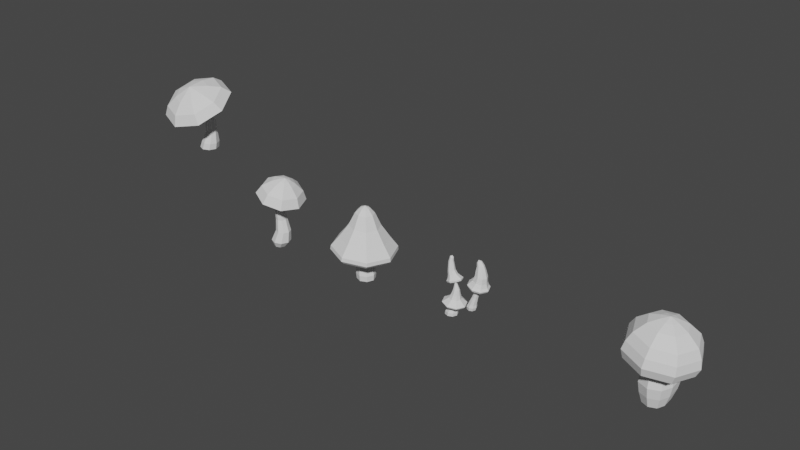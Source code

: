 # Source: Mushrooms.blend  (saved by Blender 2.81.16; exported with 4.5.12 LTS)
import bpy
from mathutils import Matrix  # noqa: F401  (used for matrix-valued properties, if any)

bpy.ops.wm.read_factory_settings(use_empty=True)
scene = bpy.context.scene
scene.name = 'Scene'

# ---- collections
col_mushrooms = bpy.data.collections.new('Mushrooms'); scene.collection.children.link(col_mushrooms)
col_references = bpy.data.collections.new('References'); scene.collection.children.link(col_references)

# ---- world
world_world = bpy.data.worlds.new('World'); scene.world = world_world
world_world.use_nodes = True; world_world.node_tree.nodes.clear()
_N = world_world.node_tree.nodes; _L = world_world.node_tree.links
n0 = _N.new('ShaderNodeOutputWorld'); n0.name = 'World Output'; n0.location = (300, 300)
n1 = _N.new('ShaderNodeBackground'); n1.name = 'Background'; n1.location = (10, 300)
n1.inputs[0].default_value = (0.05088, 0.05088, 0.05088, 1.0)
_L.new(n1.outputs[0], n0.inputs[0])
n0.is_active_output = True
world_world.color = (0.05088, 0.05088, 0.05088)
world_world.use_sun_shadow = False
world_world.sun_shadow_jitter_overblur = 0.0

# ---- meshes
me_mushroom_1 = bpy.data.meshes.new('Mushroom 1')
me_mushroom_1.from_pydata([(-0.3868, 0.7604, -0.9481), (0.4319, 0.5228, 0.584), (0.1513, 0.5397, -0.9496), (0.8023, 0.3732, 0.5562), (0.3752, -0.000154, -0.95), (0.97, -0.003052, 0.5416), (0.151, -0.5388, -0.9489), (0.8125, -0.3798, 0.5518), (-0.3859, -0.7586, -0.9473), (0.4418, -0.5346, 0.5794), (-0.9206, -0.5355, -0.9467), (0.05252, -0.3768, 0.607), (-1.143, 8.106e-05, -0.9467), (-0.1245, -0.002853, 0.6188), (-0.9213, 0.536, -0.9469), (0.0487, 0.3668, 0.6094), (0.1479, 1.142, -0.4642), (0.8065, 0.8486, -0.4746), (1.081, 0.1695, -0.4787), (0.8063, -0.4966, -0.4751), (0.1489, -0.7611, -0.4639), (-0.5161, -0.4881, -0.459), (-0.7996, 0.1402, -0.4606), (-0.5161, 0.8563, -0.4561), (-0.08086, 0.9147, -0.1271), (0.3801, 0.7179, -0.1293), (0.5761, 0.226, -0.1332), (0.3952, -0.2687, -0.1353), (-0.06487, -0.4836, -0.1356), (-0.5785, -0.3352, -0.1355), (-0.8084, 0.1504, -0.1387), (-0.5879, 0.7121, -0.1298), (-0.07189, 0.5609, 0.2527), (0.2644, 0.413, 0.2332), (0.4121, 0.01921, 0.2204), (0.2834, -0.3806, 0.2231), (-0.04664, -0.5581, 0.2387), (-0.5643, -0.5303, 0.2628), (-0.8007, -0.04015, 0.2771), (-0.5863, 0.477, 0.2758), (0.2301, 3.141, 0.5862), (2.37, 2.221, 0.4568), (3.257, 2.384e-07, 0.4032), (2.37, -2.221, 0.4568), (0.2301, -3.141, 0.5862), (-1.91, -2.221, 0.7156), (-2.796, 1.192e-07, 0.7692), (-1.91, 2.221, 0.7156), (0.5493, 2.567, 0.8361), (2.299, 1.815, 0.7306), (3.024, 2.384e-07, 0.6869), (2.299, -1.815, 0.7306), (0.5493, -2.567, 0.8361), (-1.2, -1.815, 0.9417), (-1.925, 2.384e-07, 0.9854), (-1.2, 1.815, 0.9417), (0.7816, 1.524, 1.015), (1.821, 1.078, 0.9523), (2.251, 2.384e-07, 0.9264), (1.821, -1.078, 0.9523), (0.7816, -1.524, 1.015), (-0.2575, -1.078, 1.077), (-0.688, 2.384e-07, 1.103), (-0.2575, 1.078, 1.077), (0.9838, 0.7487, 1.106), (1.494, 0.5294, 1.075), (1.705, 2.384e-07, 1.062), (1.494, -0.5294, 1.075), (0.9838, -0.7487, 1.106), (0.4737, -0.5294, 1.137), (0.2624, 2.384e-07, 1.15), (0.4737, 0.5294, 1.137), (1.09, 2.054e-07, 1.16), (0.6671, 0.9334, -0.7805), (1.026, 0.05998, -0.7827), (0.6667, -0.8066, -0.78), (-0.1941, -1.157, -0.7734), (-1.056, -0.7993, -0.7706), (-1.417, 0.0476, -0.7713), (-1.057, 0.9327, -0.7696), (-0.1956, 1.297, -0.7744)], [], [(32, 1, 3, 33), (33, 3, 5, 34), (34, 5, 7, 35), (35, 7, 9, 36), (36, 9, 11, 37), (37, 11, 13, 38), (38, 13, 15, 39), (39, 15, 1, 32), (79, 23, 16, 80), (78, 22, 23, 79), (77, 21, 22, 78), (76, 20, 21, 77), (75, 19, 20, 76), (74, 18, 19, 75), (73, 17, 18, 74), (80, 16, 17, 73), (23, 31, 24, 16), (22, 30, 31, 23), (21, 29, 30, 22), (20, 28, 29, 21), (19, 27, 28, 20), (18, 26, 27, 19), (17, 25, 26, 18), (16, 24, 25, 17), (31, 39, 32, 24), (30, 38, 39, 31), (29, 37, 38, 30), (28, 36, 37, 29), (27, 35, 36, 28), (26, 34, 35, 27), (25, 33, 34, 26), (24, 32, 33, 25), (47, 46, 54, 55), (52, 51, 59, 60), (45, 44, 52, 53), (43, 42, 50, 51), (41, 40, 48, 49), (40, 47, 55, 48), (46, 45, 53, 54), (44, 43, 51, 52), (42, 41, 49, 50), (56, 63, 71, 64), (50, 49, 57, 58), (55, 54, 62, 63), (53, 52, 60, 61), (51, 50, 58, 59), (49, 48, 56, 57), (48, 55, 63, 56), (54, 53, 61, 62), (62, 61, 69, 70), (60, 59, 67, 68), (58, 57, 65, 66), (63, 62, 70, 71), (61, 60, 68, 69), (59, 58, 66, 67), (57, 56, 64, 65), (65, 64, 72), (64, 71, 72), (71, 70, 72), (70, 69, 72), (69, 68, 72), (68, 67, 72), (67, 66, 72), (66, 65, 72), (0, 80, 73, 2), (2, 73, 74, 4), (4, 74, 75, 6), (6, 75, 76, 8), (8, 76, 77, 10), (10, 77, 78, 12), (12, 78, 79, 14), (14, 79, 80, 0)])
_uv = me_mushroom_1.uv_layers.new(name='UVMap')
_uv.uv.foreach_set('vector', [1.0, 0.9277, 1.0, 1.0, 0.875, 1.0, 0.875, 0.9277, 0.875, 0.9277, 0.875, 1.0, 0.75, 1.0, 0.75, 0.9277, 0.75, 0.9277, 0.75, 1.0, 0.625, 1.0, 0.625, 0.9277, 0.625, 0.9277, 0.625, 1.0, 0.5, 1.0, 0.5, 0.9277, 0.5, 0.9277, 0.5, 1.0, 0.375, 1.0, 0.375, 0.9277, 0.375, 0.9277, 0.375, 1.0, 0.25, 1.0, 0.25, 0.9277, 0.25, 0.9277, 0.25, 1.0, 0.125, 1.0, 0.125, 0.9277, 0.125, 0.9277, 0.125, 1.0, 0.0, 1.0, 0.0, 0.9277, 0.125, 0.5579, 0.125, 0.6614, 0.0, 0.6614, 0.0, 0.5579, 0.25, 0.5579, 0.25, 0.6614, 0.125, 0.6614, 0.125, 0.5579, 0.375, 0.5579, 0.375, 0.6614, 0.25, 0.6614, 0.25, 0.5579, 0.5, 0.5579, 0.5, 0.6614, 0.375, 0.6614, 0.375, 0.5579, 0.625, 0.5579, 0.625, 0.6614, 0.5, 0.6614, 0.5, 0.5579, 0.75, 0.5579, 0.75, 0.6614, 0.625, 0.6614, 0.625, 0.5579, 0.875, 0.5579, 0.875, 0.6614, 0.75, 0.6614, 0.75, 0.5579, 1.0, 0.5579, 1.0, 0.6614, 0.875, 0.6614, 0.875, 0.5579, 0.125, 0.6614, 0.125, 0.7855, 0.0, 0.7855, 0.0, 0.6614, 0.25, 0.6614, 0.25, 0.7855, 0.125, 0.7855, 0.125, 0.6614, 0.375, 0.6614, 0.375, 0.7855, 0.25, 0.7855, 0.25, 0.6614, 0.5, 0.6614, 0.5, 0.7855, 0.375, 0.7855, 0.375, 0.6614, 0.625, 0.6614, 0.625, 0.7855, 0.5, 0.7855, 0.5, 0.6614, 0.75, 0.6614, 0.75, 0.7855, 0.625, 0.7855, 0.625, 0.6614, 0.875, 0.6614, 0.875, 0.7855, 0.75, 0.7855, 0.75, 0.6614, 1.0, 0.6614, 1.0, 0.7855, 0.875, 0.7855, 0.875, 0.6614, 0.125, 0.7855, 0.125, 0.9277, 0.0, 0.9277, 0.0, 0.7855, 0.25, 0.7855, 0.25, 0.9277, 0.125, 0.9277, 0.125, 0.7855, 0.375, 0.7855, 0.375, 0.9277, 0.25, 0.9277, 0.25, 0.7855, 0.5, 0.7855, 0.5, 0.9277, 0.375, 0.9277, 0.375, 0.7855, 0.625, 0.7855, 0.625, 0.9277, 0.5, 0.9277, 0.5, 0.7855, 0.75, 0.7855, 0.75, 0.9277, 0.625, 0.9277, 0.625, 0.7855, 0.875, 0.7855, 0.875, 0.9277, 0.75, 0.9277, 0.75, 0.7855, 1.0, 0.7855, 1.0, 0.9277, 0.875, 0.9277, 0.875, 0.7855, 0.125, 1.0, 0.25, 1.0, 0.25, 1.0, 0.125, 1.0, 0.5, 1.0, 0.625, 1.0, 0.625, 1.0, 0.5, 1.0, 0.375, 1.0, 0.5, 1.0, 0.5, 1.0, 0.375, 1.0, 0.625, 1.0, 0.75, 1.0, 0.75, 1.0, 0.625, 1.0, 0.875, 1.0, 1.0, 1.0, 1.0, 1.0, 0.875, 1.0, 0.0, 1.0, 0.125, 1.0, 0.125, 1.0, 0.0, 1.0, 0.25, 1.0, 0.375, 1.0, 0.375, 1.0, 0.25, 1.0, 0.5, 1.0, 0.625, 1.0, 0.625, 1.0, 0.5, 1.0, 0.75, 1.0, 0.875, 1.0, 0.875, 1.0, 0.75, 1.0, 0.0, 1.0, 0.125, 1.0, 0.125, 1.0, 0.0, 1.0, 0.75, 1.0, 0.875, 1.0, 0.875, 1.0, 0.75, 1.0, 0.125, 1.0, 0.25, 1.0, 0.25, 1.0, 0.125, 1.0, 0.375, 1.0, 0.5, 1.0, 0.5, 1.0, 0.375, 1.0, 0.625, 1.0, 0.75, 1.0, 0.75, 1.0, 0.625, 1.0, 0.875, 1.0, 1.0, 1.0, 1.0, 1.0, 0.875, 1.0, 0.0, 1.0, 0.125, 1.0, 0.125, 1.0, 0.0, 1.0, 0.25, 1.0, 0.375, 1.0, 0.375, 1.0, 0.25, 1.0, 0.25, 1.0, 0.375, 1.0, 0.375, 1.0, 0.25, 1.0, 0.5, 1.0, 0.625, 1.0, 0.625, 1.0, 0.5, 1.0, 0.75, 1.0, 0.875, 1.0, 0.875, 1.0, 0.75, 1.0, 0.125, 1.0, 0.25, 1.0, 0.25, 1.0, 0.125, 1.0, 0.375, 1.0, 0.5, 1.0, 0.5, 1.0, 0.375, 1.0, 0.625, 1.0, 0.75, 1.0, 0.75, 1.0, 0.625, 1.0, 0.875, 1.0, 1.0, 1.0, 1.0, 1.0, 0.875, 1.0, 0.875, 1.0, 0.0, 1.0, 0.4401, 1.0, 0.0, 1.0, 0.125, 1.0, 0.4401, 1.0, 0.125, 1.0, 0.25, 1.0, 0.4401, 1.0, 0.25, 1.0, 0.375, 1.0, 0.4401, 1.0, 0.375, 1.0, 0.5, 1.0, 0.4401, 1.0, 0.5, 1.0, 0.625, 1.0, 0.4401, 1.0, 0.625, 1.0, 0.75, 1.0, 0.4401, 1.0, 0.75, 1.0, 0.875, 1.0, 0.4401, 1.0, 1.0, 0.5, 1.0, 0.5579, 0.875, 0.5579, 0.875, 0.5, 0.875, 0.5, 0.875, 0.5579, 0.75, 0.5579, 0.75, 0.5, 0.75, 0.5, 0.75, 0.5579, 0.625, 0.5579, 0.625, 0.5, 0.625, 0.5, 0.625, 0.5579, 0.5, 0.5579, 0.5, 0.5, 0.5, 0.5, 0.5, 0.5579, 0.375, 0.5579, 0.375, 0.5, 0.375, 0.5, 0.375, 0.5579, 0.25, 0.5579, 0.25, 0.5, 0.25, 0.5, 0.25, 0.5579, 0.125, 0.5579, 0.125, 0.5, 0.125, 0.5, 0.125, 0.5579, 0.0, 0.5579, 0.0, 0.5])
me_mushroom_1.use_remesh_fix_poles = True
me_mushroom_1.use_remesh_preserve_attributes = False
me_mushroom_1.use_mirror_vertex_groups = False
me_mushroom_1.update()
me_mushroom_2 = bpy.data.meshes.new('Mushroom 2')
me_mushroom_2.from_pydata([(-12.54, 1.195, 1.266), (-12.49, -0.6569, 2.67), (-11.69, 0.8479, 1.264), (-12.1, -0.7858, 2.653), (-11.34, -0.0004661, 1.263), (-11.92, -1.118, 2.615), (-11.69, -0.8469, 1.265), (-12.08, -1.456, 2.579), (-12.54, -1.192, 1.267), (-12.47, -1.601, 2.566), (-13.38, -0.8417, 1.268), (-12.88, -1.462, 2.583), (-13.72, -9.68e-05, 1.268), (-13.07, -1.125, 2.618), (-13.38, 0.842, 1.268), (-12.89, -0.797, 2.655), (-12.12, 0.9444, 1.744), (-11.6, 0.7147, 1.736), (-11.39, 0.1938, 1.733), (-11.6, -0.3042, 1.736), (-12.12, -0.4982, 1.745), (-12.64, -0.2937, 1.749), (-12.86, 0.1886, 1.749), (-12.64, 0.7346, 1.752), (-12.3, 0.9117, 2.103), (-11.86, 0.7189, 2.108), (-11.67, 0.2761, 2.098), (-11.84, -0.1654, 2.077), (-12.28, -0.3687, 2.058), (-12.78, -0.215, 2.052), (-13.0, 0.244, 2.058), (-12.79, 0.7437, 2.084), (-12.64, 0.1094, 2.409), (-12.29, -0.03073, 2.398), (-12.13, -0.3909, 2.365), (-12.26, -0.7626, 2.33), (-12.59, -0.9204, 2.314), (-13.12, -0.872, 2.313), (-13.37, -0.4158, 2.35), (-13.16, 0.04569, 2.396), (-12.7, 2.904, 3.033), (-9.556, 1.686, 2.929), (-8.252, -1.167, 2.638), (-9.556, -3.984, 2.331), (-12.7, -5.115, 2.188), (-15.85, -3.897, 2.292), (-17.16, -1.044, 2.583), (-15.85, 1.773, 2.89), (-12.73, 1.653, 3.189), (-10.16, 0.6568, 3.104), (-9.089, -1.675, 2.867), (-10.16, -3.978, 2.616), (-12.73, -4.902, 2.499), (-15.3, -3.906, 2.584), (-16.37, -1.574, 2.821), (-15.3, 0.7284, 3.072), (-12.74, -0.05064, 3.216), (-11.21, -0.6423, 3.166), (-10.58, -2.027, 3.025), (-11.21, -3.394, 2.876), (-12.74, -3.942, 2.806), (-14.27, -3.35, 2.856), (-14.9, -1.965, 2.997), (-14.27, -0.5987, 3.146), (-12.63, -1.242, 3.202), (-11.88, -1.532, 3.177), (-11.57, -2.212, 3.108), (-11.88, -2.884, 3.035), (-12.63, -3.153, 3.001), (-13.38, -2.863, 3.026), (-13.69, -2.183, 3.095), (-13.38, -1.511, 3.168), (-12.63, -2.35, 3.173), (-11.56, 0.8533, 1.434), (-11.24, 0.06031, 1.432), (-11.56, -0.7264, 1.435), (-12.34, -1.045, 1.441), (-13.13, -0.7198, 1.443), (-13.45, 0.04906, 1.443), (-13.13, 0.8527, 1.444), (-12.34, 1.184, 1.44)], [], [(32, 1, 3, 33), (33, 3, 5, 34), (34, 5, 7, 35), (35, 7, 9, 36), (36, 9, 11, 37), (37, 11, 13, 38), (38, 13, 15, 39), (39, 15, 1, 32), (79, 23, 16, 80), (78, 22, 23, 79), (77, 21, 22, 78), (76, 20, 21, 77), (75, 19, 20, 76), (74, 18, 19, 75), (73, 17, 18, 74), (80, 16, 17, 73), (23, 31, 24, 16), (22, 30, 31, 23), (21, 29, 30, 22), (20, 28, 29, 21), (19, 27, 28, 20), (18, 26, 27, 19), (17, 25, 26, 18), (16, 24, 25, 17), (31, 39, 32, 24), (30, 38, 39, 31), (29, 37, 38, 30), (28, 36, 37, 29), (27, 35, 36, 28), (26, 34, 35, 27), (25, 33, 34, 26), (24, 32, 33, 25), (47, 46, 54, 55), (52, 51, 59, 60), (45, 44, 52, 53), (43, 42, 50, 51), (41, 40, 48, 49), (40, 47, 55, 48), (46, 45, 53, 54), (44, 43, 51, 52), (42, 41, 49, 50), (56, 63, 71, 64), (50, 49, 57, 58), (55, 54, 62, 63), (53, 52, 60, 61), (51, 50, 58, 59), (49, 48, 56, 57), (48, 55, 63, 56), (54, 53, 61, 62), (62, 61, 69, 70), (60, 59, 67, 68), (58, 57, 65, 66), (63, 62, 70, 71), (61, 60, 68, 69), (59, 58, 66, 67), (57, 56, 64, 65), (65, 64, 72), (64, 71, 72), (71, 70, 72), (70, 69, 72), (69, 68, 72), (68, 67, 72), (67, 66, 72), (66, 65, 72), (0, 80, 73, 2), (2, 73, 74, 4), (4, 74, 75, 6), (6, 75, 76, 8), (8, 76, 77, 10), (10, 77, 78, 12), (12, 78, 79, 14), (14, 79, 80, 0)])
_uv = me_mushroom_2.uv_layers.new(name='UVMap')
_uv.uv.foreach_set('vector', [1.0, 0.9277, 1.0, 1.0, 0.875, 1.0, 0.875, 0.9277, 0.875, 0.9277, 0.875, 1.0, 0.75, 1.0, 0.75, 0.9277, 0.75, 0.9277, 0.75, 1.0, 0.625, 1.0, 0.625, 0.9277, 0.625, 0.9277, 0.625, 1.0, 0.5, 1.0, 0.5, 0.9277, 0.5, 0.9277, 0.5, 1.0, 0.375, 1.0, 0.375, 0.9277, 0.375, 0.9277, 0.375, 1.0, 0.25, 1.0, 0.25, 0.9277, 0.25, 0.9277, 0.25, 1.0, 0.125, 1.0, 0.125, 0.9277, 0.125, 0.9277, 0.125, 1.0, 0.0, 1.0, 0.0, 0.9277, 0.125, 0.5579, 0.125, 0.6614, 0.0, 0.6614, 0.0, 0.5579, 0.25, 0.5579, 0.25, 0.6614, 0.125, 0.6614, 0.125, 0.5579, 0.375, 0.5579, 0.375, 0.6614, 0.25, 0.6614, 0.25, 0.5579, 0.5, 0.5579, 0.5, 0.6614, 0.375, 0.6614, 0.375, 0.5579, 0.625, 0.5579, 0.625, 0.6614, 0.5, 0.6614, 0.5, 0.5579, 0.75, 0.5579, 0.75, 0.6614, 0.625, 0.6614, 0.625, 0.5579, 0.875, 0.5579, 0.875, 0.6614, 0.75, 0.6614, 0.75, 0.5579, 1.0, 0.5579, 1.0, 0.6614, 0.875, 0.6614, 0.875, 0.5579, 0.125, 0.6614, 0.125, 0.7855, 0.0, 0.7855, 0.0, 0.6614, 0.25, 0.6614, 0.25, 0.7855, 0.125, 0.7855, 0.125, 0.6614, 0.375, 0.6614, 0.375, 0.7855, 0.25, 0.7855, 0.25, 0.6614, 0.5, 0.6614, 0.5, 0.7855, 0.375, 0.7855, 0.375, 0.6614, 0.625, 0.6614, 0.625, 0.7855, 0.5, 0.7855, 0.5, 0.6614, 0.75, 0.6614, 0.75, 0.7855, 0.625, 0.7855, 0.625, 0.6614, 0.875, 0.6614, 0.875, 0.7855, 0.75, 0.7855, 0.75, 0.6614, 1.0, 0.6614, 1.0, 0.7855, 0.875, 0.7855, 0.875, 0.6614, 0.125, 0.7855, 0.125, 0.9277, 0.0, 0.9277, 0.0, 0.7855, 0.25, 0.7855, 0.25, 0.9277, 0.125, 0.9277, 0.125, 0.7855, 0.375, 0.7855, 0.375, 0.9277, 0.25, 0.9277, 0.25, 0.7855, 0.5, 0.7855, 0.5, 0.9277, 0.375, 0.9277, 0.375, 0.7855, 0.625, 0.7855, 0.625, 0.9277, 0.5, 0.9277, 0.5, 0.7855, 0.75, 0.7855, 0.75, 0.9277, 0.625, 0.9277, 0.625, 0.7855, 0.875, 0.7855, 0.875, 0.9277, 0.75, 0.9277, 0.75, 0.7855, 1.0, 0.7855, 1.0, 0.9277, 0.875, 0.9277, 0.875, 0.7855, 0.125, 1.0, 0.25, 1.0, 0.25, 1.0, 0.125, 1.0, 0.5, 1.0, 0.625, 1.0, 0.625, 1.0, 0.5, 1.0, 0.375, 1.0, 0.5, 1.0, 0.5, 1.0, 0.375, 1.0, 0.625, 1.0, 0.75, 1.0, 0.75, 1.0, 0.625, 1.0, 0.875, 1.0, 1.0, 1.0, 1.0, 1.0, 0.875, 1.0, 0.0, 1.0, 0.125, 1.0, 0.125, 1.0, 0.0, 1.0, 0.25, 1.0, 0.375, 1.0, 0.375, 1.0, 0.25, 1.0, 0.5, 1.0, 0.625, 1.0, 0.625, 1.0, 0.5, 1.0, 0.75, 1.0, 0.875, 1.0, 0.875, 1.0, 0.75, 1.0, 0.0, 1.0, 0.125, 1.0, 0.125, 1.0, 0.0, 1.0, 0.75, 1.0, 0.875, 1.0, 0.875, 1.0, 0.75, 1.0, 0.125, 1.0, 0.25, 1.0, 0.25, 1.0, 0.125, 1.0, 0.375, 1.0, 0.5, 1.0, 0.5, 1.0, 0.375, 1.0, 0.625, 1.0, 0.75, 1.0, 0.75, 1.0, 0.625, 1.0, 0.875, 1.0, 1.0, 1.0, 1.0, 1.0, 0.875, 1.0, 0.0, 1.0, 0.125, 1.0, 0.125, 1.0, 0.0, 1.0, 0.25, 1.0, 0.375, 1.0, 0.375, 1.0, 0.25, 1.0, 0.25, 1.0, 0.375, 1.0, 0.375, 1.0, 0.25, 1.0, 0.5, 1.0, 0.625, 1.0, 0.625, 1.0, 0.5, 1.0, 0.75, 1.0, 0.875, 1.0, 0.875, 1.0, 0.75, 1.0, 0.125, 1.0, 0.25, 1.0, 0.25, 1.0, 0.125, 1.0, 0.375, 1.0, 0.5, 1.0, 0.5, 1.0, 0.375, 1.0, 0.625, 1.0, 0.75, 1.0, 0.75, 1.0, 0.625, 1.0, 0.875, 1.0, 1.0, 1.0, 1.0, 1.0, 0.875, 1.0, 0.875, 1.0, 0.0, 1.0, 0.4401, 1.0, 0.0, 1.0, 0.125, 1.0, 0.4401, 1.0, 0.125, 1.0, 0.25, 1.0, 0.4401, 1.0, 0.25, 1.0, 0.375, 1.0, 0.4401, 1.0, 0.375, 1.0, 0.5, 1.0, 0.4401, 1.0, 0.5, 1.0, 0.625, 1.0, 0.4401, 1.0, 0.625, 1.0, 0.75, 1.0, 0.4401, 1.0, 0.75, 1.0, 0.875, 1.0, 0.4401, 1.0, 1.0, 0.5, 1.0, 0.5579, 0.875, 0.5579, 0.875, 0.5, 0.875, 0.5, 0.875, 0.5579, 0.75, 0.5579, 0.75, 0.5, 0.75, 0.5, 0.75, 0.5579, 0.625, 0.5579, 0.625, 0.5, 0.625, 0.5, 0.625, 0.5579, 0.5, 0.5579, 0.5, 0.5, 0.5, 0.5, 0.5, 0.5579, 0.375, 0.5579, 0.375, 0.5, 0.375, 0.5, 0.375, 0.5579, 0.25, 0.5579, 0.25, 0.5, 0.25, 0.5, 0.25, 0.5579, 0.125, 0.5579, 0.125, 0.5, 0.125, 0.5, 0.125, 0.5579, 0.0, 0.5579, 0.0, 0.5])
me_mushroom_2.use_remesh_fix_poles = True
me_mushroom_2.use_remesh_preserve_attributes = False
me_mushroom_2.use_mirror_vertex_groups = False
me_mushroom_2.update()
me_mushroom_3 = bpy.data.meshes.new('Mushroom 3')
me_mushroom_3.from_pydata([(-0.09148, 0.3796, -1.0), (-0.09148, 0.2616, 0.1233), (0.1769, 0.2684, -1.0), (0.09208, 0.185, 0.1002), (0.1888, -0.06129, -1.0), (0.1681, 7.581e-10, 0.09061), (0.1067, -0.2595, -1.0), (0.09208, -0.185, 0.1002), (-0.09148, -0.3416, -1.0), (-0.09148, -0.2616, 0.1233), (-0.2897, -0.2595, -1.0), (-0.275, -0.185, 0.1464), (-0.3718, -0.06129, -1.0), (-0.3511, 6.531e-09, 0.156), (-0.3599, 0.2684, -1.0), (-0.275, 0.185, 0.1464), (-0.09148, 0.4991, -0.7192), (-0.09148, 0.5637, -0.4383), (-0.09148, 0.4991, -0.1575), (0.2614, 0.3529, -0.1575), (0.3071, 0.3986, -0.4383), (0.2614, 0.3529, -0.7192), (0.2771, -0.06129, -0.1575), (0.3248, -0.06129, -0.4383), (0.2771, -0.06129, -0.7192), (0.1691, -0.3219, -0.1575), (0.2029, -0.3556, -0.4383), (0.1691, -0.3219, -0.7192), (-0.09148, -0.4298, -0.1575), (-0.09148, -0.4776, -0.4383), (-0.09148, -0.4298, -0.7192), (-0.3521, -0.3219, -0.1575), (-0.3858, -0.3556, -0.4383), (-0.3521, -0.3219, -0.7192), (-0.46, -0.06129, -0.1575), (-0.5077, -0.06129, -0.4383), (-0.46, -0.06129, -0.7192), (-0.4444, 0.3529, -0.1575), (-0.4901, 0.3986, -0.4383), (-0.4444, 0.3529, -0.7192), (-0.09148, 0.8712, 0.1233), (0.5197, 0.616, 0.04634), (0.7729, -2.668e-08, 0.01446), (0.5197, -0.616, 0.04634), (-0.09148, -0.8712, 0.1233), (-0.7027, -0.616, 0.2003), (-0.9558, -7.454e-09, 0.2321), (-0.7027, 0.616, 0.2003), (-0.06146, 0.9545, 0.3617), (0.6082, 0.6749, 0.2774), (0.8855, -3.005e-08, 0.2424), (0.6082, -0.6749, 0.2774), (-0.06146, -0.9545, 0.3617), (-0.7311, -0.6749, 0.446), (-1.008, -8.989e-09, 0.4809), (-0.7311, 0.6749, 0.446), (-0.03176, 0.9015, 0.5976), (0.6007, 0.6375, 0.5179), (0.8627, -2.95e-08, 0.4849), (0.6007, -0.6375, 0.5179), (-0.03176, -0.9015, 0.5976), (-0.6642, -0.6375, 0.6772), (-0.9262, -9.604e-09, 0.7102), (-0.6642, 0.6375, 0.6772), (-0.002199, 0.7821, 0.8323), (0.5465, 0.553, 0.7632), (0.7737, -2.494e-08, 0.7346), (0.5465, -0.553, 0.7632), (-0.002199, -0.7821, 0.8323), (-0.5509, -0.553, 0.9014), (-0.7781, -7.683e-09, 0.93), (-0.5509, 0.553, 0.9014), (0.004645, 0.4885, 1.083), (0.3474, 0.3454, 1.04), (0.4893, -1.397e-08, 1.022), (0.3474, -0.3454, 1.04), (0.004645, -0.4885, 1.083), (-0.3381, -0.3454, 1.126), (-0.48, -3.195e-09, 1.144), (-0.3381, 0.3454, 1.126), (0.0245, 0.2234, 1.198), (0.1812, 0.1579, 1.178), (0.2461, -2.519e-08, 1.17), (0.1812, -0.1579, 1.178), (0.0245, -0.2234, 1.198), (-0.1322, -0.1579, 1.218), (-0.1971, -2.026e-08, 1.226), (-0.1322, 0.1579, 1.218), (0.03383, -2.091e-08, 1.269)], [], [(18, 1, 3, 19), (19, 3, 5, 22), (22, 5, 7, 25), (25, 7, 9, 28), (28, 9, 11, 31), (31, 11, 13, 34), (34, 13, 15, 37), (37, 15, 1, 18), (0, 2, 4, 6, 8, 10, 12, 14), (14, 39, 16, 0), (39, 38, 17, 16), (38, 37, 18, 17), (12, 36, 39, 14), (36, 35, 38, 39), (35, 34, 37, 38), (10, 33, 36, 12), (33, 32, 35, 36), (32, 31, 34, 35), (8, 30, 33, 10), (30, 29, 32, 33), (29, 28, 31, 32), (6, 27, 30, 8), (27, 26, 29, 30), (26, 25, 28, 29), (4, 24, 27, 6), (24, 23, 26, 27), (23, 22, 25, 26), (2, 21, 24, 4), (21, 20, 23, 24), (20, 19, 22, 23), (0, 16, 21, 2), (16, 17, 20, 21), (17, 18, 19, 20), (47, 46, 54, 55), (54, 53, 61, 62), (45, 44, 52, 53), (43, 42, 50, 51), (41, 40, 48, 49), (40, 47, 55, 48), (46, 45, 53, 54), (44, 43, 51, 52), (42, 41, 49, 50), (57, 56, 64, 65), (52, 51, 59, 60), (50, 49, 57, 58), (55, 54, 62, 63), (53, 52, 60, 61), (51, 50, 58, 59), (49, 48, 56, 57), (48, 55, 63, 56), (65, 64, 71, 70, 69, 68, 67, 66), (56, 63, 71, 64), (62, 61, 69, 70), (60, 59, 67, 68), (58, 57, 65, 66), (63, 62, 70, 71), (61, 60, 68, 69), (59, 58, 66, 67), (71, 70, 78, 79), (69, 68, 76, 77), (67, 66, 74, 75), (65, 64, 72, 73), (64, 71, 79, 72), (70, 69, 77, 78), (68, 67, 75, 76), (66, 65, 73, 74), (74, 73, 81, 82), (79, 78, 86, 87), (77, 76, 84, 85), (75, 74, 82, 83), (73, 72, 80, 81), (72, 79, 87, 80), (78, 77, 85, 86), (76, 75, 83, 84), (87, 86, 88), (80, 87, 88), (81, 80, 88), (86, 85, 88), (85, 84, 88), (84, 83, 88), (83, 82, 88), (82, 81, 88)])
_uv = me_mushroom_3.uv_layers.new(name='UVMap')
_uv.uv.foreach_set('vector', [1.0, 0.875, 1.0, 1.0, 0.875, 1.0, 0.875, 0.875, 0.875, 0.875, 0.875, 1.0, 0.75, 1.0, 0.75, 0.875, 0.75, 0.875, 0.75, 1.0, 0.625, 1.0, 0.625, 0.875, 0.625, 0.875, 0.625, 1.0, 0.5, 1.0, 0.5, 0.875, 0.5, 0.875, 0.5, 1.0, 0.375, 1.0, 0.375, 0.875, 0.375, 0.875, 0.375, 1.0, 0.25, 1.0, 0.25, 0.875, 0.25, 0.875, 0.25, 1.0, 0.125, 1.0, 0.125, 0.875, 0.125, 0.875, 0.125, 1.0, 0.0, 1.0, 0.0, 0.875, 0.75, 0.49, 0.9197, 0.4197, 0.99, 0.25, 0.9197, 0.08029, 0.75, 0.01, 0.5803, 0.08029, 0.51, 0.25, 0.5803, 0.4197, 0.125, 0.5, 0.125, 0.625, 0.0, 0.625, 0.0, 0.5, 0.125, 0.625, 0.125, 0.75, 0.0, 0.75, 0.0, 0.625, 0.125, 0.75, 0.125, 0.875, 0.0, 0.875, 0.0, 0.75, 0.25, 0.5, 0.25, 0.625, 0.125, 0.625, 0.125, 0.5, 0.25, 0.625, 0.25, 0.75, 0.125, 0.75, 0.125, 0.625, 0.25, 0.75, 0.25, 0.875, 0.125, 0.875, 0.125, 0.75, 0.375, 0.5, 0.375, 0.625, 0.25, 0.625, 0.25, 0.5, 0.375, 0.625, 0.375, 0.75, 0.25, 0.75, 0.25, 0.625, 0.375, 0.75, 0.375, 0.875, 0.25, 0.875, 0.25, 0.75, 0.5, 0.5, 0.5, 0.625, 0.375, 0.625, 0.375, 0.5, 0.5, 0.625, 0.5, 0.75, 0.375, 0.75, 0.375, 0.625, 0.5, 0.75, 0.5, 0.875, 0.375, 0.875, 0.375, 0.75, 0.625, 0.5, 0.625, 0.625, 0.5, 0.625, 0.5, 0.5, 0.625, 0.625, 0.625, 0.75, 0.5, 0.75, 0.5, 0.625, 0.625, 0.75, 0.625, 0.875, 0.5, 0.875, 0.5, 0.75, 0.75, 0.5, 0.75, 0.625, 0.625, 0.625, 0.625, 0.5, 0.75, 0.625, 0.75, 0.75, 0.625, 0.75, 0.625, 0.625, 0.75, 0.75, 0.75, 0.875, 0.625, 0.875, 0.625, 0.75, 0.875, 0.5, 0.875, 0.625, 0.75, 0.625, 0.75, 0.5, 0.875, 0.625, 0.875, 0.75, 0.75, 0.75, 0.75, 0.625, 0.875, 0.75, 0.875, 0.875, 0.75, 0.875, 0.75, 0.75, 1.0, 0.5, 1.0, 0.625, 0.875, 0.625, 0.875, 0.5, 1.0, 0.625, 1.0, 0.75, 0.875, 0.75, 0.875, 0.625, 1.0, 0.75, 1.0, 0.875, 0.875, 0.875, 0.875, 0.75, 0.125, 1.0, 0.25, 1.0, 0.25, 1.0, 0.125, 1.0, 0.25, 1.0, 0.375, 1.0, 0.375, 1.0, 0.25, 1.0, 0.375, 1.0, 0.5, 1.0, 0.5, 1.0, 0.375, 1.0, 0.625, 1.0, 0.75, 1.0, 0.75, 1.0, 0.625, 1.0, 0.875, 1.0, 1.0, 1.0, 1.0, 1.0, 0.875, 1.0, 0.0, 1.0, 0.125, 1.0, 0.125, 1.0, 0.0, 1.0, 0.25, 1.0, 0.375, 1.0, 0.375, 1.0, 0.25, 1.0, 0.5, 1.0, 0.625, 1.0, 0.625, 1.0, 0.5, 1.0, 0.75, 1.0, 0.875, 1.0, 0.875, 1.0, 0.75, 1.0, 0.875, 1.0, 1.0, 1.0, 1.0, 1.0, 0.875, 1.0, 0.5, 1.0, 0.625, 1.0, 0.625, 1.0, 0.5, 1.0, 0.75, 1.0, 0.875, 1.0, 0.875, 1.0, 0.75, 1.0, 0.125, 1.0, 0.25, 1.0, 0.25, 1.0, 0.125, 1.0, 0.375, 1.0, 0.5, 1.0, 0.5, 1.0, 0.375, 1.0, 0.625, 1.0, 0.75, 1.0, 0.75, 1.0, 0.625, 1.0, 0.875, 1.0, 1.0, 1.0, 1.0, 1.0, 0.875, 1.0, 0.0, 1.0, 0.125, 1.0, 0.125, 1.0, 0.0, 1.0, 0.4197, 0.4197, 0.25, 0.49, 0.08029, 0.4197, 0.01, 0.25, 0.08029, 0.08029, 0.25, 0.01, 0.4197, 0.08029, 0.49, 0.25, 0.0, 1.0, 0.125, 1.0, 0.125, 1.0, 0.0, 1.0, 0.25, 1.0, 0.375, 1.0, 0.375, 1.0, 0.25, 1.0, 0.5, 1.0, 0.625, 1.0, 0.625, 1.0, 0.5, 1.0, 0.75, 1.0, 0.875, 1.0, 0.875, 1.0, 0.75, 1.0, 0.125, 1.0, 0.25, 1.0, 0.25, 1.0, 0.125, 1.0, 0.375, 1.0, 0.5, 1.0, 0.5, 1.0, 0.375, 1.0, 0.625, 1.0, 0.75, 1.0, 0.75, 1.0, 0.625, 1.0, 0.08029, 0.4197, 0.01, 0.25, 0.01, 0.25, 0.08029, 0.4197, 0.08029, 0.08029, 0.25, 0.01, 0.25, 0.01, 0.08029, 0.08029, 0.4197, 0.08029, 0.49, 0.25, 0.49, 0.25, 0.4197, 0.08029, 0.4197, 0.4197, 0.25, 0.49, 0.25, 0.49, 0.4197, 0.4197, 0.25, 0.49, 0.08029, 0.4197, 0.08029, 0.4197, 0.25, 0.49, 0.01, 0.25, 0.08029, 0.08029, 0.08029, 0.08029, 0.01, 0.25, 0.25, 0.01, 0.4197, 0.08029, 0.4197, 0.08029, 0.25, 0.01, 0.49, 0.25, 0.4197, 0.4197, 0.4197, 0.4197, 0.49, 0.25, 0.49, 0.25, 0.4197, 0.4197, 0.4197, 0.4197, 0.49, 0.25, 0.08029, 0.4197, 0.01, 0.25, 0.01, 0.25, 0.08029, 0.4197, 0.08029, 0.08029, 0.25, 0.01, 0.25, 0.01, 0.08029, 0.08029, 0.4197, 0.08029, 0.49, 0.25, 0.49, 0.25, 0.4197, 0.08029, 0.4197, 0.4197, 0.25, 0.49, 0.25, 0.49, 0.4197, 0.4197, 0.25, 0.49, 0.08029, 0.4197, 0.08029, 0.4197, 0.25, 0.49, 0.01, 0.25, 0.08029, 0.08029, 0.08029, 0.08029, 0.01, 0.25, 0.25, 0.01, 0.4197, 0.08029, 0.4197, 0.08029, 0.25, 0.01, 0.08029, 0.4197, 0.01, 0.25, 0.25, 0.25, 0.25, 0.49, 0.08029, 0.4197, 0.25, 0.25, 0.4197, 0.4197, 0.25, 0.49, 0.25, 0.25, 0.01, 0.25, 0.08029, 0.08029, 0.25, 0.25, 0.08029, 0.08029, 0.25, 0.01, 0.25, 0.25, 0.25, 0.01, 0.4197, 0.08029, 0.25, 0.25, 0.4197, 0.08029, 0.49, 0.25, 0.25, 0.25, 0.49, 0.25, 0.4197, 0.4197, 0.25, 0.25])
me_mushroom_3.use_remesh_fix_poles = True
me_mushroom_3.use_remesh_preserve_attributes = False
me_mushroom_3.use_mirror_vertex_groups = False
me_mushroom_3.update()
me_cylinder = bpy.data.meshes.new('Cylinder')
me_cylinder.from_pydata([(7.02, 0.2232, 0.8089), (6.978, 0.136, 1.459), (7.178, 0.1578, 0.8089), (7.073, 0.09614, 1.449), (7.243, -2.923e-08, 0.8089), (7.113, -2.71e-08, 1.445), (7.178, -0.1578, 0.8089), (7.073, -0.09614, 1.449), (7.02, -0.2232, 0.8089), (6.978, -0.136, 1.459), (6.862, -0.1578, 0.8089), (6.882, -0.09614, 1.469), (6.797, -1.681e-08, 0.8089), (6.842, -2.26e-08, 1.473), (6.862, 0.1578, 0.8089), (6.882, 0.09614, 1.469), (7.02, 0.2368, 0.9478), (6.974, 0.1633, 1.252), (7.089, 0.1154, 1.251), (7.188, 0.1675, 0.9478), (7.137, -2.139e-08, 1.25), (7.257, -2.985e-08, 0.9478), (7.089, -0.1154, 1.251), (7.188, -0.1675, 0.9478), (6.974, -0.1633, 1.252), (7.02, -0.2368, 0.9478), (6.858, -0.1154, 1.254), (6.853, -0.1675, 0.9478), (6.81, -1.276e-08, 1.254), (6.783, -1.667e-08, 0.9478), (6.858, 0.1154, 1.254), (6.853, 0.1675, 0.9478), (7.003, 0.2193, 1.087), (7.158, 0.155, 1.087), (7.223, -2.6e-08, 1.087), (7.158, -0.155, 1.087), (7.003, -0.2193, 1.087), (6.848, -0.155, 1.087), (6.784, -1.385e-08, 1.087), (6.848, 0.155, 1.087), (6.969, 0.7115, 1.459), (7.471, 0.5031, 1.417), (7.678, -1.812e-08, 1.4), (7.471, -0.5031, 1.417), (6.969, -0.7115, 1.459), (6.468, -0.5031, 1.501), (6.26, 5.475e-09, 1.519), (6.468, 0.5031, 1.501), (6.976, 0.7877, 1.543), (7.531, 0.557, 1.496), (7.761, -1.567e-08, 1.477), (7.531, -0.557, 1.496), (6.976, -0.7877, 1.543), (6.421, -0.557, 1.589), (6.191, 1.045e-08, 1.608), (6.421, 0.557, 1.589), (6.984, 0.7774, 1.639), (7.532, 0.5497, 1.593), (7.759, -1.566e-08, 1.574), (7.532, -0.5497, 1.593), (6.984, -0.7774, 1.639), (6.436, -0.5497, 1.685), (6.21, 1.012e-08, 1.704), (6.436, 0.5497, 1.685), (6.992, 0.5922, 1.876), (7.409, 0.4188, 1.841), (7.582, -1.802e-08, 1.826), (7.409, -0.4188, 1.841), (6.992, -0.5922, 1.876), (6.575, -0.4188, 1.911), (6.402, 1.619e-09, 1.925), (6.575, 0.4188, 1.911), (7.002, 0.3732, 2.185), (7.265, 0.2639, 2.163), (7.374, -2.494e-08, 2.154), (7.265, -0.2639, 2.163), (7.002, -0.3732, 2.185), (6.739, -0.2639, 2.207), (6.63, -1.257e-08, 2.216), (6.739, 0.2639, 2.207), (7.012, 0.2274, 2.495), (7.172, 0.1608, 2.481), (7.239, -2.955e-08, 2.476), (7.172, -0.1608, 2.481), (7.012, -0.2274, 2.495), (6.852, -0.1608, 2.508), (6.786, -2.201e-08, 2.514), (6.852, 0.1608, 2.508), (7.016, 0.1182, 2.613), (7.099, 0.08361, 2.606), (7.134, -3.569e-08, 2.603), (7.099, -0.08361, 2.606), (7.016, -0.1182, 2.613), (6.933, -0.08361, 2.62), (6.898, -3.177e-08, 2.623), (6.933, 0.08361, 2.62), (7.02, -5.504e-08, 2.669)], [], [(17, 1, 3, 18), (18, 3, 5, 20), (20, 5, 7, 22), (22, 7, 9, 24), (24, 9, 11, 26), (26, 11, 13, 28), (28, 13, 15, 30), (30, 15, 1, 17), (14, 31, 16, 0), (39, 30, 17, 32), (12, 29, 31, 14), (38, 28, 30, 39), (10, 27, 29, 12), (37, 26, 28, 38), (8, 25, 27, 10), (36, 24, 26, 37), (6, 23, 25, 8), (35, 22, 24, 36), (4, 21, 23, 6), (34, 20, 22, 35), (2, 19, 21, 4), (33, 18, 20, 34), (0, 16, 19, 2), (32, 17, 18, 33), (16, 32, 33, 19), (19, 33, 34, 21), (21, 34, 35, 23), (23, 35, 36, 25), (25, 36, 37, 27), (27, 37, 38, 29), (29, 38, 39, 31), (31, 39, 32, 16), (46, 45, 53, 54), (44, 43, 51, 52), (42, 41, 49, 50), (47, 46, 54, 55), (45, 44, 52, 53), (43, 42, 50, 51), (41, 40, 48, 49), (40, 47, 55, 48), (49, 48, 56, 57), (48, 55, 63, 56), (54, 53, 61, 62), (52, 51, 59, 60), (50, 49, 57, 58), (55, 54, 62, 63), (53, 52, 60, 61), (51, 50, 58, 59), (63, 62, 70, 71), (61, 60, 68, 69), (59, 58, 66, 67), (57, 56, 64, 65), (56, 63, 71, 64), (62, 61, 69, 70), (60, 59, 67, 68), (58, 57, 65, 66), (66, 65, 73, 74), (71, 70, 78, 79), (69, 68, 76, 77), (67, 66, 74, 75), (65, 64, 72, 73), (64, 71, 79, 72), (70, 69, 77, 78), (68, 67, 75, 76), (72, 79, 87, 80), (78, 77, 85, 86), (76, 75, 83, 84), (74, 73, 81, 82), (79, 78, 86, 87), (77, 76, 84, 85), (75, 74, 82, 83), (73, 72, 80, 81), (83, 82, 90, 91), (81, 80, 88, 89), (80, 87, 95, 88), (86, 85, 93, 94), (84, 83, 91, 92), (82, 81, 89, 90), (87, 86, 94, 95), (85, 84, 92, 93), (94, 93, 96), (95, 94, 96), (88, 95, 96), (93, 92, 96), (92, 91, 96), (91, 90, 96), (90, 89, 96), (89, 88, 96)])
_uv = me_cylinder.uv_layers.new(name='UVMap')
_uv.uv.foreach_set('vector', [1.0, 0.765, 1.0, 1.0, 0.875, 1.0, 0.875, 0.765, 0.875, 0.765, 0.875, 1.0, 0.75, 1.0, 0.75, 0.765, 0.75, 0.765, 0.75, 1.0, 0.625, 1.0, 0.625, 0.765, 0.625, 0.765, 0.625, 1.0, 0.5, 1.0, 0.5, 0.765, 0.5, 0.765, 0.5, 1.0, 0.375, 1.0, 0.375, 0.765, 0.375, 0.765, 0.375, 1.0, 0.25, 1.0, 0.25, 0.765, 0.25, 0.765, 0.25, 1.0, 0.125, 1.0, 0.125, 0.765, 0.125, 0.765, 0.125, 1.0, 0.0, 1.0, 0.0, 0.765, 0.125, 0.0, 0.125, 0.2069, 0.0, 0.2069, 0.0, 0.0, 0.125, 0.462, 0.125, 0.765, 0.0, 0.765, 0.0, 0.462, 0.25, 0.0, 0.25, 0.2069, 0.125, 0.2069, 0.125, 0.0, 0.25, 0.462, 0.25, 0.765, 0.125, 0.765, 0.125, 0.462, 0.375, 0.0, 0.375, 0.2069, 0.25, 0.2069, 0.25, 0.0, 0.375, 0.462, 0.375, 0.765, 0.25, 0.765, 0.25, 0.462, 0.5, 0.0, 0.5, 0.2069, 0.375, 0.2069, 0.375, 0.0, 0.5, 0.462, 0.5, 0.765, 0.375, 0.765, 0.375, 0.462, 0.625, 0.0, 0.625, 0.2069, 0.5, 0.2069, 0.5, 0.0, 0.625, 0.462, 0.625, 0.765, 0.5, 0.765, 0.5, 0.462, 0.75, 0.0, 0.75, 0.2069, 0.625, 0.2069, 0.625, 0.0, 0.75, 0.462, 0.75, 0.765, 0.625, 0.765, 0.625, 0.462, 0.875, 0.0, 0.875, 0.2069, 0.75, 0.2069, 0.75, 0.0, 0.875, 0.462, 0.875, 0.765, 0.75, 0.765, 0.75, 0.462, 1.0, 0.0, 1.0, 0.2069, 0.875, 0.2069, 0.875, 0.0, 1.0, 0.462, 1.0, 0.765, 0.875, 0.765, 0.875, 0.462, 1.0, 0.2069, 1.0, 0.462, 0.875, 0.462, 0.875, 0.2069, 0.875, 0.2069, 0.875, 0.462, 0.75, 0.462, 0.75, 0.2069, 0.75, 0.2069, 0.75, 0.462, 0.625, 0.462, 0.625, 0.2069, 0.625, 0.2069, 0.625, 0.462, 0.5, 0.462, 0.5, 0.2069, 0.5, 0.2069, 0.5, 0.462, 0.375, 0.462, 0.375, 0.2069, 0.375, 0.2069, 0.375, 0.462, 0.25, 0.462, 0.25, 0.2069, 0.25, 0.2069, 0.25, 0.462, 0.125, 0.462, 0.125, 0.2069, 0.125, 0.2069, 0.125, 0.462, 0.0, 0.462, 0.0, 0.2069, 0.25, 1.0, 0.375, 1.0, 0.375, 1.0, 0.25, 1.0, 0.5, 1.0, 0.625, 1.0, 0.625, 1.0, 0.5, 1.0, 0.75, 1.0, 0.875, 1.0, 0.875, 1.0, 0.75, 1.0, 0.125, 1.0, 0.25, 1.0, 0.25, 1.0, 0.125, 1.0, 0.375, 1.0, 0.5, 1.0, 0.5, 1.0, 0.375, 1.0, 0.625, 1.0, 0.75, 1.0, 0.75, 1.0, 0.625, 1.0, 0.875, 1.0, 1.0, 1.0, 1.0, 1.0, 0.875, 1.0, 0.0, 1.0, 0.125, 1.0, 0.125, 1.0, 0.0, 1.0, 0.875, 1.0, 1.0, 1.0, 1.0, 1.0, 0.875, 1.0, 0.0, 1.0, 0.125, 1.0, 0.125, 1.0, 0.0, 1.0, 0.25, 1.0, 0.375, 1.0, 0.375, 1.0, 0.25, 1.0, 0.5, 1.0, 0.625, 1.0, 0.625, 1.0, 0.5, 1.0, 0.75, 1.0, 0.875, 1.0, 0.875, 1.0, 0.75, 1.0, 0.125, 1.0, 0.25, 1.0, 0.25, 1.0, 0.125, 1.0, 0.375, 1.0, 0.5, 1.0, 0.5, 1.0, 0.375, 1.0, 0.625, 1.0, 0.75, 1.0, 0.75, 1.0, 0.625, 1.0, 0.125, 1.0, 0.25, 1.0, 0.25, 1.0, 0.125, 1.0, 0.375, 1.0, 0.5, 1.0, 0.5, 1.0, 0.375, 1.0, 0.625, 1.0, 0.75, 1.0, 0.75, 1.0, 0.625, 1.0, 0.875, 1.0, 1.0, 1.0, 1.0, 1.0, 0.875, 1.0, 0.0, 1.0, 0.125, 1.0, 0.125, 1.0, 0.0, 1.0, 0.25, 1.0, 0.375, 1.0, 0.375, 1.0, 0.25, 1.0, 0.5, 1.0, 0.625, 1.0, 0.625, 1.0, 0.5, 1.0, 0.75, 1.0, 0.875, 1.0, 0.875, 1.0, 0.75, 1.0, 0.75, 1.0, 0.875, 1.0, 0.875, 1.0, 0.75, 1.0, 0.125, 1.0, 0.25, 1.0, 0.25, 1.0, 0.125, 1.0, 0.375, 1.0, 0.5, 1.0, 0.5, 1.0, 0.375, 1.0, 0.625, 1.0, 0.75, 1.0, 0.75, 1.0, 0.625, 1.0, 0.875, 1.0, 1.0, 1.0, 1.0, 1.0, 0.875, 1.0, 0.0, 1.0, 0.125, 1.0, 0.125, 1.0, 0.0, 1.0, 0.25, 1.0, 0.375, 1.0, 0.375, 1.0, 0.25, 1.0, 0.5, 1.0, 0.625, 1.0, 0.625, 1.0, 0.5, 1.0, 0.0, 1.0, 0.125, 1.0, 0.125, 1.0, 0.0, 1.0, 0.25, 1.0, 0.375, 1.0, 0.375, 1.0, 0.25, 1.0, 0.5, 1.0, 0.625, 1.0, 0.625, 1.0, 0.5, 1.0, 0.75, 1.0, 0.875, 1.0, 0.875, 1.0, 0.75, 1.0, 0.125, 1.0, 0.25, 1.0, 0.25, 1.0, 0.125, 1.0, 0.375, 1.0, 0.5, 1.0, 0.5, 1.0, 0.375, 1.0, 0.625, 1.0, 0.75, 1.0, 0.75, 1.0, 0.625, 1.0, 0.875, 1.0, 1.0, 1.0, 1.0, 1.0, 0.875, 1.0, 0.625, 1.0, 0.75, 1.0, 0.75, 1.0, 0.625, 1.0, 0.875, 1.0, 1.0, 1.0, 1.0, 1.0, 0.875, 1.0, 0.0, 1.0, 0.125, 1.0, 0.125, 1.0, 0.0, 1.0, 0.25, 1.0, 0.375, 1.0, 0.375, 1.0, 0.25, 1.0, 0.5, 1.0, 0.625, 1.0, 0.625, 1.0, 0.5, 1.0, 0.75, 1.0, 0.875, 1.0, 0.875, 1.0, 0.75, 1.0, 0.125, 1.0, 0.25, 1.0, 0.25, 1.0, 0.125, 1.0, 0.375, 1.0, 0.5, 1.0, 0.5, 1.0, 0.375, 1.0, 0.25, 1.0, 0.375, 1.0, 0.4375, 1.0, 0.125, 1.0, 0.25, 1.0, 0.4375, 1.0, 0.0, 1.0, 0.125, 1.0, 0.4375, 1.0, 0.375, 1.0, 0.5, 1.0, 0.4375, 1.0, 0.5, 1.0, 0.625, 1.0, 0.4375, 1.0, 0.625, 1.0, 0.75, 1.0, 0.4375, 1.0, 0.75, 1.0, 0.875, 1.0, 0.4375, 1.0, 0.875, 1.0, 0.0, 1.0, 0.4375, 1.0])
me_cylinder.use_remesh_fix_poles = True
me_cylinder.use_remesh_preserve_attributes = False
me_cylinder.use_mirror_vertex_groups = False
me_cylinder.update()
me_mushroom_5 = bpy.data.meshes.new('Mushroom 5')
me_mushroom_5.from_pydata([(-0.1003, 0.1499, -0.1821), (-0.03006, 0.09041, 0.0987), (0.00573, 0.106, -0.1821), (0.03345, 0.06393, 0.09141), (0.04965, -3.929e-09, -0.1821), (0.05976, 5.703e-09, 0.08838), (0.00573, -0.106, -0.1821), (0.03345, -0.06393, 0.09141), (-0.1003, -0.1499, -0.1821), (-0.03006, -0.09041, 0.0987), (-0.2063, -0.106, -0.1821), (-0.09358, -0.06393, 0.106), (-0.2502, 4.413e-09, -0.1821), (-0.1199, 7.96e-09, 0.109), (-0.2063, 0.106, -0.1821), (-0.09358, 0.06393, 0.106), (-0.09017, 0.1463, -0.1044), (0.01326, 0.1035, -0.1057), (0.0561, -2.85e-09, -0.1062), (0.01326, -0.1035, -0.1057), (-0.09017, -0.1463, -0.1044), (-0.1936, -0.1035, -0.1032), (-0.2364, 4.807e-09, -0.1026), (-0.1936, 0.1035, -0.1032), (-0.06848, 0.1111, -0.03115), (0.01003, 0.07858, -0.03318), (0.04255, 1.459e-09, -0.03402), (0.01003, -0.07858, -0.03318), (-0.06848, -0.1111, -0.03115), (-0.147, -0.07858, -0.02912), (-0.1795, 6.87e-09, -0.02828), (-0.147, 0.07858, -0.02912), (-0.03006, 0.2606, 0.0987), (0.153, 0.1843, 0.07767), (0.2288, -9.857e-09, 0.06895), (0.153, -0.1843, 0.07767), (-0.03006, -0.2606, 0.0987), (-0.2131, -0.1843, 0.1197), (-0.289, -3.352e-09, 0.1285), (-0.2131, 0.1843, 0.1197), (-0.025, 0.2827, 0.1393), (0.1736, 0.1999, 0.1165), (0.2558, -1.731e-08, 0.1071), (0.1736, -0.1999, 0.1165), (-0.025, -0.2827, 0.1393), (-0.2236, -0.1999, 0.1622), (-0.3058, -1.025e-08, 0.1716), (-0.2236, 0.1999, 0.1622), (-0.01741, 0.2257, 0.1832), (0.1411, 0.1596, 0.1649), (0.2068, -1.814e-08, 0.1574), (0.1411, -0.1596, 0.1649), (-0.01741, -0.2257, 0.1832), (-0.1759, -0.1596, 0.2014), (-0.2416, -1.251e-08, 0.2089), (-0.1759, 0.1596, 0.2014), (-0.009975, 0.147, 0.2474), (0.09327, 0.1039, 0.2355), (0.136, -2.068e-08, 0.2306), (0.09327, -0.1039, 0.2355), (-0.009975, -0.147, 0.2474), (-0.1132, -0.1039, 0.2592), (-0.156, -1.701e-08, 0.2641), (-0.1132, 0.1039, 0.2592), (0.005523, 0.1034, 0.3566), (0.07815, 0.0731, 0.3483), (0.1082, -3.16e-08, 0.3448), (0.07815, -0.0731, 0.3483), (0.005523, -0.1034, 0.3566), (-0.0671, -0.0731, 0.365), (-0.09718, -2.902e-08, 0.3685), (-0.0671, 0.0731, 0.365), (0.01501, 0.07505, 0.4658), (0.06795, 0.05307, 0.462), (0.08988, -4.474e-08, 0.4605), (0.06795, -0.05307, 0.462), (0.01501, -0.07505, 0.4658), (-0.03792, -0.05307, 0.4695), (-0.05985, -4.199e-08, 0.4711), (-0.03792, 0.05307, 0.4695), (0.004587, 0.04838, 0.5482), (0.03853, 0.03421, 0.5525), (0.05259, -5.6e-08, 0.5543), (0.03853, -0.03421, 0.5525), (0.004587, -0.04838, 0.5482), (-0.02936, -0.03421, 0.5439), (-0.04342, -5.168e-08, 0.5422), (-0.02936, 0.03421, 0.5439), (-0.006021, 0.02917, 0.6081), (0.01444, 0.02062, 0.6107), (0.02292, -6.224e-08, 0.6118), (0.01444, -0.02062, 0.6107), (-0.006021, -0.02917, 0.6081), (-0.02648, -0.02062, 0.6055), (-0.03496, -5.964e-08, 0.6045), (-0.02648, 0.02062, 0.6055), (-0.01037, -6.136e-08, 0.6245), (0.1348, 0.5231, -0.1779), (0.2964, 0.4874, 0.433), (0.208, 0.4928, -0.1779), (0.3437, 0.4675, 0.4228), (0.2384, 0.4196, -0.1779), (0.3634, 0.4196, 0.4186), (0.208, 0.3464, -0.1779), (0.3437, 0.3717, 0.4228), (0.1348, 0.316, -0.1779), (0.2964, 0.3518, 0.433), (0.06158, 0.3464, -0.1779), (0.249, 0.3717, 0.4432), (0.03125, 0.4196, -0.1779), (0.2293, 0.4196, 0.4474), (0.06158, 0.4928, -0.1779), (0.249, 0.4675, 0.4432), (0.1431, 0.5396, -0.1002), (0.2279, 0.5044, -0.1015), (0.263, 0.4196, -0.102), (0.2279, 0.3347, -0.1015), (0.1431, 0.2996, -0.1002), (0.05831, 0.3347, -0.09897), (0.02318, 0.4196, -0.09845), (0.05831, 0.5044, -0.09897), (0.1609, 0.5207, -0.02695), (0.2323, 0.4911, -0.02921), (0.2619, 0.4196, -0.03014), (0.2323, 0.3481, -0.02921), (0.1609, 0.3185, -0.02695), (0.08947, 0.3481, -0.0247), (0.05989, 0.4196, -0.02377), (0.08947, 0.4911, -0.0247), (0.3033, 0.6578, 0.4328), (0.47, 0.588, 0.4026), (0.5391, 0.4196, 0.3901), (0.47, 0.2511, 0.4026), (0.3033, 0.1814, 0.4328), (0.1366, 0.2511, 0.463), (0.06755, 0.4196, 0.4755), (0.1366, 0.588, 0.463), (0.3091, 0.681, 0.4819), (0.492, 0.6044, 0.4487), (0.5677, 0.4196, 0.435), (0.492, 0.2348, 0.4487), (0.3091, 0.1582, 0.4819), (0.1261, 0.2348, 0.515), (0.05039, 0.4196, 0.5287), (0.1261, 0.6044, 0.515), (0.3146, 0.6387, 0.5335), (0.4679, 0.5745, 0.5057), (0.5314, 0.4196, 0.4942), (0.4679, 0.2646, 0.5057), (0.3146, 0.2004, 0.5335), (0.1612, 0.2646, 0.5613), (0.0977, 0.4196, 0.5728), (0.1612, 0.5745, 0.5613), (0.3442, 0.5891, 0.6148), (0.4629, 0.5395, 0.5933), (0.512, 0.4196, 0.5844), (0.4629, 0.2997, 0.5933), (0.3442, 0.25, 0.6148), (0.2256, 0.2997, 0.6363), (0.1764, 0.4196, 0.6452), (0.2256, 0.5395, 0.6363), (0.368, 0.5645, 0.7466), (0.4703, 0.522, 0.7344), (0.5127, 0.4196, 0.7293), (0.4703, 0.3171, 0.7344), (0.368, 0.2747, 0.7466), (0.2657, 0.3171, 0.7588), (0.2233, 0.4196, 0.7638), (0.2657, 0.522, 0.7588), (0.3547, 0.5365, 0.8757), (0.4375, 0.5022, 0.8777), (0.4718, 0.4196, 0.8786), (0.4375, 0.3369, 0.8777), (0.3547, 0.3027, 0.8757), (0.2719, 0.3369, 0.8736), (0.2376, 0.4196, 0.8728), (0.2719, 0.5022, 0.8736), (0.3422, 0.5046, 0.9876), (0.4021, 0.4797, 0.9958), (0.4269, 0.4196, 0.9992), (0.4021, 0.3594, 0.9958), (0.3422, 0.3345, 0.9876), (0.2823, 0.3594, 0.9793), (0.2575, 0.4196, 0.9759), (0.2823, 0.4797, 0.9793), (0.3008, 0.4784, 1.074), (0.3383, 0.4611, 1.092), (0.3538, 0.4196, 1.1), (0.3383, 0.378, 1.092), (0.3008, 0.3608, 1.074), (0.2634, 0.378, 1.055), (0.2478, 0.4196, 1.047), (0.2634, 0.4611, 1.055), (0.2796, 0.4196, 1.113), (0.275, 0.4837, 0.3235), (0.3199, 0.4649, 0.3163), (0.3385, 0.4196, 0.3133), (0.3199, 0.3743, 0.3163), (0.275, 0.3555, 0.3235), (0.23, 0.3743, 0.3306), (0.2114, 0.4196, 0.3336), (0.23, 0.4649, 0.3306), (0.2747, 0.471, 0.1527), (0.2959, 0.4196, 0.151), (0.2747, 0.3682, 0.1527), (0.2234, 0.3469, 0.1567), (0.1722, 0.3682, 0.1607), (0.1509, 0.4196, 0.1623), (0.1722, 0.471, 0.1607), (0.2234, 0.4923, 0.1567), (-0.241, 0.349, -0.1776), (-0.3384, 0.3832, 0.3811), (-0.291, 0.3697, -0.1776), (-0.3562, 0.3914, 0.3731), (-0.3116, 0.4196, -0.1776), (-0.3633, 0.4116, 0.368), (-0.291, 0.4695, -0.1776), (-0.3552, 0.4323, 0.369), (-0.241, 0.4902, -0.1776), (-0.3362, 0.441, 0.3756), (-0.1911, 0.4695, -0.1776), (-0.3178, 0.4323, 0.3836), (-0.1704, 0.4196, -0.1776), (-0.3111, 0.4116, 0.3883), (-0.1911, 0.3697, -0.1776), (-0.3198, 0.3914, 0.3873), (-0.2433, 0.3303, -0.1155), (-0.3063, 0.3564, -0.1166), (-0.3324, 0.4195, -0.117), (-0.3063, 0.4825, -0.1166), (-0.2433, 0.5087, -0.1155), (-0.1803, 0.4825, -0.1145), (-0.1542, 0.4195, -0.1141), (-0.1803, 0.3564, -0.1145), (-0.2576, 0.34, -0.02667), (-0.3138, 0.3633, -0.02892), (-0.337, 0.4195, -0.02986), (-0.3138, 0.4757, -0.02892), (-0.2576, 0.499, -0.02667), (-0.2014, 0.4757, -0.02442), (-0.1782, 0.4195, -0.02348), (-0.2014, 0.3633, -0.02442), (-0.3438, 0.2425, 0.3818), (-0.4562, 0.291, 0.3366), (-0.5067, 0.4158, 0.3077), (-0.4581, 0.5472, 0.3182), (-0.3356, 0.6022, 0.3599), (-0.2138, 0.5475, 0.4042), (-0.169, 0.4163, 0.4261), (-0.2269, 0.2909, 0.4165), (-0.356, 0.2292, 0.4221), (-0.4756, 0.2802, 0.374), (-0.5315, 0.4141, 0.3417), (-0.48, 0.5581, 0.3519), (-0.3462, 0.619, 0.397), (-0.2134, 0.5588, 0.4455), (-0.1659, 0.415, 0.4692), (-0.2307, 0.2799, 0.4586), (-0.3693, 0.2609, 0.4655), (-0.4632, 0.3013, 0.4274), (-0.508, 0.4088, 0.3998), (-0.4675, 0.5272, 0.405), (-0.3588, 0.5788, 0.4402), (-0.2513, 0.5287, 0.4802), (-0.2155, 0.4102, 0.5007), (-0.2695, 0.3012, 0.4934), (-0.3992, 0.2937, 0.5225), (-0.4657, 0.3228, 0.4945), (-0.4991, 0.4014, 0.4744), (-0.4711, 0.489, 0.4779), (-0.3928, 0.527, 0.5038), (-0.3166, 0.4885, 0.5357), (-0.2934, 0.4009, 0.5521), (-0.3311, 0.3227, 0.5451), (-0.4285, 0.3079, 0.6077), (-0.4814, 0.3311, 0.5875), (-0.5105, 0.3947, 0.5768), (-0.4904, 0.4664, 0.5841), (-0.4285, 0.4979, 0.6077), (-0.367, 0.4664, 0.6327), (-0.3472, 0.3947, 0.6412), (-0.376, 0.3311, 0.6291), (-0.4403, 0.3241, 0.7083), (-0.4878, 0.3447, 0.6992), (-0.5119, 0.3985, 0.6997), (-0.4944, 0.4576, 0.7094), (-0.4421, 0.4839, 0.7241), (-0.3889, 0.4593, 0.7356), (-0.3694, 0.4003, 0.7355), (-0.3926, 0.3454, 0.7235), (-0.4538, 0.3488, 0.829), (-0.4948, 0.3664, 0.8269), (-0.5135, 0.4102, 0.8299), (-0.4975, 0.4554, 0.836), (-0.4553, 0.4745, 0.8423), (-0.4127, 0.4554, 0.8453), (-0.3958, 0.4101, 0.8427), (-0.4133, 0.3664, 0.8357), (-0.4407, 0.3722, 0.9344), (-0.4709, 0.3858, 0.9467), (-0.4838, 0.4181, 0.9531), (-0.4713, 0.4501, 0.9503), (-0.4409, 0.4628, 0.9402), (-0.4107, 0.4486, 0.9285), (-0.3985, 0.4162, 0.9217), (-0.4109, 0.3847, 0.924), (-0.4312, 0.419, 0.9802), (-0.2494, 0.3893, 0.2099), (-0.2371, 0.4195, 0.2124), (-0.2494, 0.4497, 0.2099), (-0.2791, 0.4622, 0.2038), (-0.3088, 0.4497, 0.1976), (-0.3211, 0.4195, 0.1951), (-0.3088, 0.3893, 0.1976), (-0.2791, 0.3768, 0.2038), (-0.3072, 0.3791, 0.06756), (-0.3239, 0.4195, 0.06591), (-0.3072, 0.4599, 0.06756), (-0.267, 0.4767, 0.07157), (-0.2267, 0.4599, 0.07557), (-0.21, 0.4195, 0.07723), (-0.2267, 0.3791, 0.07557), (-0.267, 0.3623, 0.07157), (-0.2842, 0.3962, 0.3078), (-0.3055, 0.387, 0.3007), (-0.2746, 0.4182, 0.3098), (-0.2827, 0.4401, 0.3053), (-0.3034, 0.4489, 0.2966), (-0.3246, 0.4394, 0.2892), (-0.3339, 0.4172, 0.2876), (-0.326, 0.3956, 0.2925)], [], [(24, 1, 3, 25), (25, 3, 5, 26), (26, 5, 7, 27), (27, 7, 9, 28), (28, 9, 11, 29), (29, 11, 13, 30), (30, 13, 15, 31), (31, 15, 1, 24), (14, 23, 16, 0), (12, 22, 23, 14), (10, 21, 22, 12), (8, 20, 21, 10), (6, 19, 20, 8), (4, 18, 19, 6), (2, 17, 18, 4), (0, 16, 17, 2), (23, 31, 24, 16), (22, 30, 31, 23), (21, 29, 30, 22), (20, 28, 29, 21), (19, 27, 28, 20), (18, 26, 27, 19), (17, 25, 26, 18), (16, 24, 25, 17), (39, 38, 46, 47), (37, 36, 44, 45), (35, 34, 42, 43), (33, 32, 40, 41), (32, 39, 47, 40), (38, 37, 45, 46), (36, 35, 43, 44), (34, 33, 41, 42), (46, 45, 53, 54), (44, 43, 51, 52), (42, 41, 49, 50), (47, 46, 54, 55), (45, 44, 52, 53), (43, 42, 50, 51), (41, 40, 48, 49), (40, 47, 55, 48), (49, 48, 56, 57), (48, 55, 63, 56), (54, 53, 61, 62), (52, 51, 59, 60), (50, 49, 57, 58), (55, 54, 62, 63), (53, 52, 60, 61), (51, 50, 58, 59), (63, 62, 70, 71), (61, 60, 68, 69), (59, 58, 66, 67), (57, 56, 64, 65), (56, 63, 71, 64), (62, 61, 69, 70), (60, 59, 67, 68), (58, 57, 65, 66), (66, 65, 73, 74), (71, 70, 78, 79), (69, 68, 76, 77), (67, 66, 74, 75), (65, 64, 72, 73), (64, 71, 79, 72), (70, 69, 77, 78), (68, 67, 75, 76), (72, 79, 87, 80), (78, 77, 85, 86), (76, 75, 83, 84), (74, 73, 81, 82), (79, 78, 86, 87), (77, 76, 84, 85), (75, 74, 82, 83), (73, 72, 80, 81), (83, 82, 90, 91), (81, 80, 88, 89), (80, 87, 95, 88), (86, 85, 93, 94), (84, 83, 91, 92), (82, 81, 89, 90), (87, 86, 94, 95), (85, 84, 92, 93), (194, 98, 100, 195), (88, 95, 96), (95, 94, 96), (94, 93, 96), (93, 92, 96), (92, 91, 96), (91, 90, 96), (90, 89, 96), (89, 88, 96), (195, 100, 102, 196), (196, 102, 104, 197), (197, 104, 106, 198), (198, 106, 108, 199), (199, 108, 110, 200), (200, 110, 112, 201), (201, 112, 98, 194), (111, 120, 113, 97), (109, 119, 120, 111), (107, 118, 119, 109), (105, 117, 118, 107), (103, 116, 117, 105), (101, 115, 116, 103), (99, 114, 115, 101), (97, 113, 114, 99), (120, 128, 121, 113), (119, 127, 128, 120), (118, 126, 127, 119), (117, 125, 126, 118), (116, 124, 125, 117), (115, 123, 124, 116), (114, 122, 123, 115), (113, 121, 122, 114), (136, 135, 143, 144), (134, 133, 141, 142), (132, 131, 139, 140), (130, 129, 137, 138), (129, 136, 144, 137), (135, 134, 142, 143), (133, 132, 140, 141), (131, 130, 138, 139), (143, 142, 150, 151), (141, 140, 148, 149), (139, 138, 146, 147), (144, 143, 151, 152), (142, 141, 149, 150), (140, 139, 147, 148), (138, 137, 145, 146), (137, 144, 152, 145), (146, 145, 153, 154), (145, 152, 160, 153), (151, 150, 158, 159), (149, 148, 156, 157), (147, 146, 154, 155), (152, 151, 159, 160), (150, 149, 157, 158), (148, 147, 155, 156), (160, 159, 167, 168), (158, 157, 165, 166), (156, 155, 163, 164), (154, 153, 161, 162), (153, 160, 168, 161), (159, 158, 166, 167), (157, 156, 164, 165), (155, 154, 162, 163), (163, 162, 170, 171), (168, 167, 175, 176), (166, 165, 173, 174), (164, 163, 171, 172), (162, 161, 169, 170), (161, 168, 176, 169), (167, 166, 174, 175), (165, 164, 172, 173), (169, 176, 184, 177), (175, 174, 182, 183), (173, 172, 180, 181), (171, 170, 178, 179), (176, 175, 183, 184), (174, 173, 181, 182), (172, 171, 179, 180), (170, 169, 177, 178), (180, 179, 187, 188), (178, 177, 185, 186), (177, 184, 192, 185), (183, 182, 190, 191), (181, 180, 188, 189), (179, 178, 186, 187), (184, 183, 191, 192), (182, 181, 189, 190), (185, 192, 193), (192, 191, 193), (191, 190, 193), (190, 189, 193), (189, 188, 193), (188, 187, 193), (187, 186, 193), (186, 185, 193), (208, 201, 194, 209), (207, 200, 201, 208), (206, 199, 200, 207), (205, 198, 199, 206), (204, 197, 198, 205), (203, 196, 197, 204), (202, 195, 196, 203), (209, 194, 195, 202), (121, 209, 202, 122), (122, 202, 203, 123), (123, 203, 204, 124), (124, 204, 205, 125), (125, 205, 206, 126), (126, 206, 207, 127), (127, 207, 208, 128), (128, 208, 209, 121), (321, 307, 314, 322), (324, 211, 213, 330), (330, 213, 215, 329), (329, 215, 217, 328), (328, 217, 219, 327), (327, 219, 221, 326), (326, 221, 223, 325), (325, 223, 225, 323), (224, 233, 226, 210), (222, 232, 233, 224), (220, 231, 232, 222), (218, 230, 231, 220), (216, 229, 230, 218), (214, 228, 229, 216), (212, 227, 228, 214), (210, 226, 227, 212), (233, 241, 234, 226), (232, 240, 241, 233), (231, 239, 240, 232), (230, 238, 239, 231), (229, 237, 238, 230), (228, 236, 237, 229), (227, 235, 236, 228), (226, 234, 235, 227), (249, 248, 256, 257), (247, 246, 254, 255), (245, 244, 252, 253), (243, 242, 250, 251), (242, 249, 257, 250), (248, 247, 255, 256), (246, 245, 253, 254), (244, 243, 251, 252), (256, 255, 263, 264), (254, 253, 261, 262), (252, 251, 259, 260), (257, 256, 264, 265), (255, 254, 262, 263), (253, 252, 260, 261), (251, 250, 258, 259), (250, 257, 265, 258), (259, 258, 266, 267), (258, 265, 273, 266), (264, 263, 271, 272), (262, 261, 269, 270), (260, 259, 267, 268), (265, 264, 272, 273), (263, 262, 270, 271), (261, 260, 268, 269), (273, 272, 280, 281), (271, 270, 278, 279), (269, 268, 276, 277), (267, 266, 274, 275), (266, 273, 281, 274), (272, 271, 279, 280), (270, 269, 277, 278), (268, 267, 275, 276), (276, 275, 283, 284), (281, 280, 288, 289), (279, 278, 286, 287), (277, 276, 284, 285), (275, 274, 282, 283), (274, 281, 289, 282), (280, 279, 287, 288), (278, 277, 285, 286), (282, 289, 297, 290), (288, 287, 295, 296), (286, 285, 293, 294), (284, 283, 291, 292), (289, 288, 296, 297), (287, 286, 294, 295), (285, 284, 292, 293), (283, 282, 290, 291), (293, 292, 300, 301), (291, 290, 298, 299), (290, 297, 305, 298), (296, 295, 303, 304), (294, 293, 301, 302), (292, 291, 299, 300), (297, 296, 304, 305), (295, 294, 302, 303), (298, 305, 306), (305, 304, 306), (304, 303, 306), (303, 302, 306), (302, 301, 306), (301, 300, 306), (300, 299, 306), (299, 298, 306), (307, 323, 324, 314), (322, 314, 313, 315), (315, 313, 312, 316), (316, 312, 311, 317), (317, 311, 310, 318), (318, 310, 309, 319), (319, 309, 308, 320), (320, 308, 307, 321), (234, 322, 315, 235), (235, 315, 316, 236), (236, 316, 317, 237), (237, 317, 318, 238), (238, 318, 319, 239), (239, 319, 320, 240), (240, 320, 321, 241), (241, 321, 322, 234), (323, 225, 211, 324), (308, 325, 323, 307), (309, 326, 325, 308), (310, 327, 326, 309), (311, 328, 327, 310), (312, 329, 328, 311), (313, 330, 329, 312), (314, 324, 330, 313)])
_uv = me_mushroom_5.uv_layers.new(name='UVMap')
_uv.uv.foreach_set('vector', [1.0, 0.54, 1.0, 1.0, 0.875, 1.0, 0.875, 0.54, 0.875, 0.54, 0.875, 1.0, 0.75, 1.0, 0.75, 0.54, 0.75, 0.54, 0.75, 1.0, 0.625, 1.0, 0.625, 0.54, 0.625, 0.54, 0.625, 1.0, 0.5, 1.0, 0.5, 0.54, 0.5, 0.54, 0.5, 1.0, 0.375, 1.0, 0.375, 0.54, 0.375, 0.54, 0.375, 1.0, 0.25, 1.0, 0.25, 0.54, 0.25, 0.54, 0.25, 1.0, 0.125, 1.0, 0.125, 0.54, 0.125, 0.54, 0.125, 1.0, 0.0, 1.0, 0.0, 0.54, 0.125, 0.0, 0.125, 0.2803, 0.0, 0.2803, 0.0, 0.0, 0.25, 0.0, 0.25, 0.2803, 0.125, 0.2803, 0.125, 0.0, 0.375, 0.0, 0.375, 0.2803, 0.25, 0.2803, 0.25, 0.0, 0.5, 0.0, 0.5, 0.2803, 0.375, 0.2803, 0.375, 0.0, 0.625, 0.0, 0.625, 0.2803, 0.5, 0.2803, 0.5, 0.0, 0.75, 0.0, 0.75, 0.2803, 0.625, 0.2803, 0.625, 0.0, 0.875, 0.0, 0.875, 0.2803, 0.75, 0.2803, 0.75, 0.0, 1.0, 0.0, 1.0, 0.2803, 0.875, 0.2803, 0.875, 0.0, 0.125, 0.2803, 0.125, 0.54, 0.0, 0.54, 0.0, 0.2803, 0.25, 0.2803, 0.25, 0.54, 0.125, 0.54, 0.125, 0.2803, 0.375, 0.2803, 0.375, 0.54, 0.25, 0.54, 0.25, 0.2803, 0.5, 0.2803, 0.5, 0.54, 0.375, 0.54, 0.375, 0.2803, 0.625, 0.2803, 0.625, 0.54, 0.5, 0.54, 0.5, 0.2803, 0.75, 0.2803, 0.75, 0.54, 0.625, 0.54, 0.625, 0.2803, 0.875, 0.2803, 0.875, 0.54, 0.75, 0.54, 0.75, 0.2803, 1.0, 0.2803, 1.0, 0.54, 0.875, 0.54, 0.875, 0.2803, 0.125, 1.0, 0.25, 1.0, 0.25, 1.0, 0.125, 1.0, 0.375, 1.0, 0.5, 1.0, 0.5, 1.0, 0.375, 1.0, 0.625, 1.0, 0.75, 1.0, 0.75, 1.0, 0.625, 1.0, 0.875, 1.0, 1.0, 1.0, 1.0, 1.0, 0.875, 1.0, 0.0, 1.0, 0.125, 1.0, 0.125, 1.0, 0.0, 1.0, 0.25, 1.0, 0.375, 1.0, 0.375, 1.0, 0.25, 1.0, 0.5, 1.0, 0.625, 1.0, 0.625, 1.0, 0.5, 1.0, 0.75, 1.0, 0.875, 1.0, 0.875, 1.0, 0.75, 1.0, 0.25, 1.0, 0.375, 1.0, 0.375, 1.0, 0.25, 1.0, 0.5, 1.0, 0.625, 1.0, 0.625, 1.0, 0.5, 1.0, 0.75, 1.0, 0.875, 1.0, 0.875, 1.0, 0.75, 1.0, 0.125, 1.0, 0.25, 1.0, 0.25, 1.0, 0.125, 1.0, 0.375, 1.0, 0.5, 1.0, 0.5, 1.0, 0.375, 1.0, 0.625, 1.0, 0.75, 1.0, 0.75, 1.0, 0.625, 1.0, 0.875, 1.0, 1.0, 1.0, 1.0, 1.0, 0.875, 1.0, 0.0, 1.0, 0.125, 1.0, 0.125, 1.0, 0.0, 1.0, 0.875, 1.0, 1.0, 1.0, 1.0, 1.0, 0.875, 1.0, 0.0, 1.0, 0.125, 1.0, 0.125, 1.0, 0.0, 1.0, 0.25, 1.0, 0.375, 1.0, 0.375, 1.0, 0.25, 1.0, 0.5, 1.0, 0.625, 1.0, 0.625, 1.0, 0.5, 1.0, 0.75, 1.0, 0.875, 1.0, 0.875, 1.0, 0.75, 1.0, 0.125, 1.0, 0.25, 1.0, 0.25, 1.0, 0.125, 1.0, 0.375, 1.0, 0.5, 1.0, 0.5, 1.0, 0.375, 1.0, 0.625, 1.0, 0.75, 1.0, 0.75, 1.0, 0.625, 1.0, 0.125, 1.0, 0.25, 1.0, 0.25, 1.0, 0.125, 1.0, 0.375, 1.0, 0.5, 1.0, 0.5, 1.0, 0.375, 1.0, 0.625, 1.0, 0.75, 1.0, 0.75, 1.0, 0.625, 1.0, 0.875, 1.0, 1.0, 1.0, 1.0, 1.0, 0.875, 1.0, 0.0, 1.0, 0.125, 1.0, 0.125, 1.0, 0.0, 1.0, 0.25, 1.0, 0.375, 1.0, 0.375, 1.0, 0.25, 1.0, 0.5, 1.0, 0.625, 1.0, 0.625, 1.0, 0.5, 1.0, 0.75, 1.0, 0.875, 1.0, 0.875, 1.0, 0.75, 1.0, 0.75, 1.0, 0.875, 1.0, 0.875, 1.0, 0.75, 1.0, 0.125, 1.0, 0.25, 1.0, 0.25, 1.0, 0.125, 1.0, 0.375, 1.0, 0.5, 1.0, 0.5, 1.0, 0.375, 1.0, 0.625, 1.0, 0.75, 1.0, 0.75, 1.0, 0.625, 1.0, 0.875, 1.0, 1.0, 1.0, 1.0, 1.0, 0.875, 1.0, 0.0, 1.0, 0.125, 1.0, 0.125, 1.0, 0.0, 1.0, 0.25, 1.0, 0.375, 1.0, 0.375, 1.0, 0.25, 1.0, 0.5, 1.0, 0.625, 1.0, 0.625, 1.0, 0.5, 1.0, 0.0, 1.0, 0.125, 1.0, 0.125, 1.0, 0.0, 1.0, 0.25, 1.0, 0.375, 1.0, 0.375, 1.0, 0.25, 1.0, 0.5, 1.0, 0.625, 1.0, 0.625, 1.0, 0.5, 1.0, 0.75, 1.0, 0.875, 1.0, 0.875, 1.0, 0.75, 1.0, 0.125, 1.0, 0.25, 1.0, 0.25, 1.0, 0.125, 1.0, 0.375, 1.0, 0.5, 1.0, 0.5, 1.0, 0.375, 1.0, 0.625, 1.0, 0.75, 1.0, 0.75, 1.0, 0.625, 1.0, 0.875, 1.0, 1.0, 1.0, 1.0, 1.0, 0.875, 1.0, 0.625, 1.0, 0.75, 1.0, 0.75, 1.0, 0.625, 1.0, 0.875, 1.0, 1.0, 1.0, 1.0, 1.0, 0.875, 1.0, 0.0, 1.0, 0.125, 1.0, 0.125, 1.0, 0.0, 1.0, 0.25, 1.0, 0.375, 1.0, 0.375, 1.0, 0.25, 1.0, 0.5, 1.0, 0.625, 1.0, 0.625, 1.0, 0.5, 1.0, 0.75, 1.0, 0.875, 1.0, 0.875, 1.0, 0.75, 1.0, 0.125, 1.0, 0.25, 1.0, 0.25, 1.0, 0.125, 1.0, 0.375, 1.0, 0.5, 1.0, 0.5, 1.0, 0.375, 1.0, 1.0, 0.8799, 1.0, 1.0, 0.875, 1.0, 0.875, 0.8799, 0.0, 1.0, 0.125, 1.0, 0.4375, 1.0, 0.125, 1.0, 0.25, 1.0, 0.4375, 1.0, 0.25, 1.0, 0.375, 1.0, 0.4375, 1.0, 0.375, 1.0, 0.5, 1.0, 0.4375, 1.0, 0.5, 1.0, 0.625, 1.0, 0.4375, 1.0, 0.625, 1.0, 0.75, 1.0, 0.4375, 1.0, 0.75, 1.0, 0.875, 1.0, 0.4375, 1.0, 0.875, 1.0, 0.0, 1.0, 0.4375, 1.0, 0.875, 0.8799, 0.875, 1.0, 0.75, 1.0, 0.75, 0.8799, 0.75, 0.8799, 0.75, 1.0, 0.625, 1.0, 0.625, 0.8799, 0.625, 0.8799, 0.625, 1.0, 0.5, 1.0, 0.5, 0.8799, 0.5, 0.8799, 0.5, 1.0, 0.375, 1.0, 0.375, 0.8799, 0.375, 0.8799, 0.375, 1.0, 0.25, 1.0, 0.25, 0.8799, 0.25, 0.8799, 0.25, 1.0, 0.125, 1.0, 0.125, 0.8799, 0.125, 0.8799, 0.125, 1.0, 0.0, 1.0, 0.0, 0.8799, 0.125, 0.0, 0.125, 0.2803, 0.0, 0.2803, 0.0, 0.0, 0.25, 0.0, 0.25, 0.2803, 0.125, 0.2803, 0.125, 0.0, 0.375, 0.0, 0.375, 0.2803, 0.25, 0.2803, 0.25, 0.0, 0.5, 0.0, 0.5, 0.2803, 0.375, 0.2803, 0.375, 0.0, 0.625, 0.0, 0.625, 0.2803, 0.5, 0.2803, 0.5, 0.0, 0.75, 0.0, 0.75, 0.2803, 0.625, 0.2803, 0.625, 0.0, 0.875, 0.0, 0.875, 0.2803, 0.75, 0.2803, 0.75, 0.0, 1.0, 0.0, 1.0, 0.2803, 0.875, 0.2803, 0.875, 0.0, 0.125, 0.2803, 0.125, 0.54, 0.0, 0.54, 0.0, 0.2803, 0.25, 0.2803, 0.25, 0.54, 0.125, 0.54, 0.125, 0.2803, 0.375, 0.2803, 0.375, 0.54, 0.25, 0.54, 0.25, 0.2803, 0.5, 0.2803, 0.5, 0.54, 0.375, 0.54, 0.375, 0.2803, 0.625, 0.2803, 0.625, 0.54, 0.5, 0.54, 0.5, 0.2803, 0.75, 0.2803, 0.75, 0.54, 0.625, 0.54, 0.625, 0.2803, 0.875, 0.2803, 0.875, 0.54, 0.75, 0.54, 0.75, 0.2803, 1.0, 0.2803, 1.0, 0.54, 0.875, 0.54, 0.875, 0.2803, 0.125, 1.0, 0.25, 1.0, 0.25, 1.0, 0.125, 1.0, 0.375, 1.0, 0.5, 1.0, 0.5, 1.0, 0.375, 1.0, 0.625, 1.0, 0.75, 1.0, 0.75, 1.0, 0.625, 1.0, 0.875, 1.0, 1.0, 1.0, 1.0, 1.0, 0.875, 1.0, 0.0, 1.0, 0.125, 1.0, 0.125, 1.0, 0.0, 1.0, 0.25, 1.0, 0.375, 1.0, 0.375, 1.0, 0.25, 1.0, 0.5, 1.0, 0.625, 1.0, 0.625, 1.0, 0.5, 1.0, 0.75, 1.0, 0.875, 1.0, 0.875, 1.0, 0.75, 1.0, 0.25, 1.0, 0.375, 1.0, 0.375, 1.0, 0.25, 1.0, 0.5, 1.0, 0.625, 1.0, 0.625, 1.0, 0.5, 1.0, 0.75, 1.0, 0.875, 1.0, 0.875, 1.0, 0.75, 1.0, 0.125, 1.0, 0.25, 1.0, 0.25, 1.0, 0.125, 1.0, 0.375, 1.0, 0.5, 1.0, 0.5, 1.0, 0.375, 1.0, 0.625, 1.0, 0.75, 1.0, 0.75, 1.0, 0.625, 1.0, 0.875, 1.0, 1.0, 1.0, 1.0, 1.0, 0.875, 1.0, 0.0, 1.0, 0.125, 1.0, 0.125, 1.0, 0.0, 1.0, 0.875, 1.0, 1.0, 1.0, 1.0, 1.0, 0.875, 1.0, 0.0, 1.0, 0.125, 1.0, 0.125, 1.0, 0.0, 1.0, 0.25, 1.0, 0.375, 1.0, 0.375, 1.0, 0.25, 1.0, 0.5, 1.0, 0.625, 1.0, 0.625, 1.0, 0.5, 1.0, 0.75, 1.0, 0.875, 1.0, 0.875, 1.0, 0.75, 1.0, 0.125, 1.0, 0.25, 1.0, 0.25, 1.0, 0.125, 1.0, 0.375, 1.0, 0.5, 1.0, 0.5, 1.0, 0.375, 1.0, 0.625, 1.0, 0.75, 1.0, 0.75, 1.0, 0.625, 1.0, 0.125, 1.0, 0.25, 1.0, 0.25, 1.0, 0.125, 1.0, 0.375, 1.0, 0.5, 1.0, 0.5, 1.0, 0.375, 1.0, 0.625, 1.0, 0.75, 1.0, 0.75, 1.0, 0.625, 1.0, 0.875, 1.0, 1.0, 1.0, 1.0, 1.0, 0.875, 1.0, 0.0, 1.0, 0.125, 1.0, 0.125, 1.0, 0.0, 1.0, 0.25, 1.0, 0.375, 1.0, 0.375, 1.0, 0.25, 1.0, 0.5, 1.0, 0.625, 1.0, 0.625, 1.0, 0.5, 1.0, 0.75, 1.0, 0.875, 1.0, 0.875, 1.0, 0.75, 1.0, 0.75, 1.0, 0.875, 1.0, 0.875, 1.0, 0.75, 1.0, 0.125, 1.0, 0.25, 1.0, 0.25, 1.0, 0.125, 1.0, 0.375, 1.0, 0.5, 1.0, 0.5, 1.0, 0.375, 1.0, 0.625, 1.0, 0.75, 1.0, 0.75, 1.0, 0.625, 1.0, 0.875, 1.0, 1.0, 1.0, 1.0, 1.0, 0.875, 1.0, 0.0, 1.0, 0.125, 1.0, 0.125, 1.0, 0.0, 1.0, 0.25, 1.0, 0.375, 1.0, 0.375, 1.0, 0.25, 1.0, 0.5, 1.0, 0.625, 1.0, 0.625, 1.0, 0.5, 1.0, 0.0, 1.0, 0.125, 1.0, 0.125, 1.0, 0.0, 1.0, 0.25, 1.0, 0.375, 1.0, 0.375, 1.0, 0.25, 1.0, 0.5, 1.0, 0.625, 1.0, 0.625, 1.0, 0.5, 1.0, 0.75, 1.0, 0.875, 1.0, 0.875, 1.0, 0.75, 1.0, 0.125, 1.0, 0.25, 1.0, 0.25, 1.0, 0.125, 1.0, 0.375, 1.0, 0.5, 1.0, 0.5, 1.0, 0.375, 1.0, 0.625, 1.0, 0.75, 1.0, 0.75, 1.0, 0.625, 1.0, 0.875, 1.0, 1.0, 1.0, 1.0, 1.0, 0.875, 1.0, 0.625, 1.0, 0.75, 1.0, 0.75, 1.0, 0.625, 1.0, 0.875, 1.0, 1.0, 1.0, 1.0, 1.0, 0.875, 1.0, 0.0, 1.0, 0.125, 1.0, 0.125, 1.0, 0.0, 1.0, 0.25, 1.0, 0.375, 1.0, 0.375, 1.0, 0.25, 1.0, 0.5, 1.0, 0.625, 1.0, 0.625, 1.0, 0.5, 1.0, 0.75, 1.0, 0.875, 1.0, 0.875, 1.0, 0.75, 1.0, 0.125, 1.0, 0.25, 1.0, 0.25, 1.0, 0.125, 1.0, 0.375, 1.0, 0.5, 1.0, 0.5, 1.0, 0.375, 1.0, 0.0, 1.0, 0.125, 1.0, 0.4375, 1.0, 0.125, 1.0, 0.25, 1.0, 0.4375, 1.0, 0.25, 1.0, 0.375, 1.0, 0.4375, 1.0, 0.375, 1.0, 0.5, 1.0, 0.4375, 1.0, 0.5, 1.0, 0.625, 1.0, 0.4375, 1.0, 0.625, 1.0, 0.75, 1.0, 0.4375, 1.0, 0.75, 1.0, 0.875, 1.0, 0.4375, 1.0, 0.875, 1.0, 0.0, 1.0, 0.4375, 1.0, 0.125, 0.7052, 0.125, 0.8799, 0.0, 0.8799, 0.0, 0.7052, 0.25, 0.7052, 0.25, 0.8799, 0.125, 0.8799, 0.125, 0.7052, 0.375, 0.7052, 0.375, 0.8799, 0.25, 0.8799, 0.25, 0.7052, 0.5, 0.7052, 0.5, 0.8799, 0.375, 0.8799, 0.375, 0.7052, 0.625, 0.7052, 0.625, 0.8799, 0.5, 0.8799, 0.5, 0.7052, 0.75, 0.7052, 0.75, 0.8799, 0.625, 0.8799, 0.625, 0.7052, 0.875, 0.7052, 0.875, 0.8799, 0.75, 0.8799, 0.75, 0.7052, 1.0, 0.7052, 1.0, 0.8799, 0.875, 0.8799, 0.875, 0.7052, 1.0, 0.54, 1.0, 0.7052, 0.875, 0.7052, 0.875, 0.54, 0.875, 0.54, 0.875, 0.7052, 0.75, 0.7052, 0.75, 0.54, 0.75, 0.54, 0.75, 0.7052, 0.625, 0.7052, 0.625, 0.54, 0.625, 0.54, 0.625, 0.7052, 0.5, 0.7052, 0.5, 0.54, 0.5, 0.54, 0.5, 0.7052, 0.375, 0.7052, 0.375, 0.54, 0.375, 0.54, 0.375, 0.7052, 0.25, 0.7052, 0.25, 0.54, 0.25, 0.54, 0.25, 0.7052, 0.125, 0.7052, 0.125, 0.54, 0.125, 0.54, 0.125, 0.7052, 0.0, 0.7052, 0.0, 0.54, 0.125, 0.7052, 0.125, 0.8548, 0.0, 0.8548, 0.0, 0.7052, 1.0, 0.9274, 1.0, 1.0, 0.875, 1.0, 0.875, 0.9274, 0.875, 0.9274, 0.875, 1.0, 0.75, 1.0, 0.75, 0.9274, 0.75, 0.9274, 0.75, 1.0, 0.625, 1.0, 0.625, 0.9274, 0.625, 0.9274, 0.625, 1.0, 0.5, 1.0, 0.5, 0.9274, 0.5, 0.9274, 0.5, 1.0, 0.375, 1.0, 0.375, 0.9274, 0.375, 0.9274, 0.375, 1.0, 0.25, 1.0, 0.25, 0.9274, 0.25, 0.9274, 0.25, 1.0, 0.125, 1.0, 0.125, 0.9274, 0.125, 0.0, 0.125, 0.2241, 0.0, 0.2241, 0.0, 0.0, 0.25, 0.0, 0.25, 0.2241, 0.125, 0.2241, 0.125, 0.0, 0.375, 0.0, 0.375, 0.2241, 0.25, 0.2241, 0.25, 0.0, 0.5, 0.0, 0.5, 0.2241, 0.375, 0.2241, 0.375, 0.0, 0.625, 0.0, 0.625, 0.2241, 0.5, 0.2241, 0.5, 0.0, 0.75, 0.0, 0.75, 0.2241, 0.625, 0.2241, 0.625, 0.0, 0.875, 0.0, 0.875, 0.2241, 0.75, 0.2241, 0.75, 0.0, 1.0, 0.0, 1.0, 0.2241, 0.875, 0.2241, 0.875, 0.0, 0.125, 0.2241, 0.125, 0.54, 0.0, 0.54, 0.0, 0.2241, 0.25, 0.2241, 0.25, 0.54, 0.125, 0.54, 0.125, 0.2241, 0.375, 0.2241, 0.375, 0.54, 0.25, 0.54, 0.25, 0.2241, 0.5, 0.2241, 0.5, 0.54, 0.375, 0.54, 0.375, 0.2241, 0.625, 0.2241, 0.625, 0.54, 0.5, 0.54, 0.5, 0.2241, 0.75, 0.2241, 0.75, 0.54, 0.625, 0.54, 0.625, 0.2241, 0.875, 0.2241, 0.875, 0.54, 0.75, 0.54, 0.75, 0.2241, 1.0, 0.2241, 1.0, 0.54, 0.875, 0.54, 0.875, 0.2241, 0.125, 1.0, 0.25, 1.0, 0.25, 1.0, 0.125, 1.0, 0.375, 1.0, 0.5, 1.0, 0.5, 1.0, 0.375, 1.0, 0.625, 1.0, 0.75, 1.0, 0.75, 1.0, 0.625, 1.0, 0.875, 1.0, 1.0, 1.0, 1.0, 1.0, 0.875, 1.0, 0.0, 1.0, 0.125, 1.0, 0.125, 1.0, 0.0, 1.0, 0.25, 1.0, 0.375, 1.0, 0.375, 1.0, 0.25, 1.0, 0.5, 1.0, 0.625, 1.0, 0.625, 1.0, 0.5, 1.0, 0.75, 1.0, 0.875, 1.0, 0.875, 1.0, 0.75, 1.0, 0.25, 1.0, 0.375, 1.0, 0.375, 1.0, 0.25, 1.0, 0.5, 1.0, 0.625, 1.0, 0.625, 1.0, 0.5, 1.0, 0.75, 1.0, 0.875, 1.0, 0.875, 1.0, 0.75, 1.0, 0.125, 1.0, 0.25, 1.0, 0.25, 1.0, 0.125, 1.0, 0.375, 1.0, 0.5, 1.0, 0.5, 1.0, 0.375, 1.0, 0.625, 1.0, 0.75, 1.0, 0.75, 1.0, 0.625, 1.0, 0.875, 1.0, 1.0, 1.0, 1.0, 1.0, 0.875, 1.0, 0.0, 1.0, 0.125, 1.0, 0.125, 1.0, 0.0, 1.0, 0.875, 1.0, 1.0, 1.0, 1.0, 1.0, 0.875, 1.0, 0.0, 1.0, 0.125, 1.0, 0.125, 1.0, 0.0, 1.0, 0.25, 1.0, 0.375, 1.0, 0.375, 1.0, 0.25, 1.0, 0.5, 1.0, 0.625, 1.0, 0.625, 1.0, 0.5, 1.0, 0.75, 1.0, 0.875, 1.0, 0.875, 1.0, 0.75, 1.0, 0.125, 1.0, 0.25, 1.0, 0.25, 1.0, 0.125, 1.0, 0.375, 1.0, 0.5, 1.0, 0.5, 1.0, 0.375, 1.0, 0.625, 1.0, 0.75, 1.0, 0.75, 1.0, 0.625, 1.0, 0.125, 1.0, 0.25, 1.0, 0.25, 1.0, 0.125, 1.0, 0.375, 1.0, 0.5, 1.0, 0.5, 1.0, 0.375, 1.0, 0.625, 1.0, 0.75, 1.0, 0.75, 1.0, 0.625, 1.0, 0.875, 1.0, 1.0, 1.0, 1.0, 1.0, 0.875, 1.0, 0.0, 1.0, 0.125, 1.0, 0.125, 1.0, 0.0, 1.0, 0.25, 1.0, 0.375, 1.0, 0.375, 1.0, 0.25, 1.0, 0.5, 1.0, 0.625, 1.0, 0.625, 1.0, 0.5, 1.0, 0.75, 1.0, 0.875, 1.0, 0.875, 1.0, 0.75, 1.0, 0.75, 1.0, 0.875, 1.0, 0.875, 1.0, 0.75, 1.0, 0.125, 1.0, 0.25, 1.0, 0.25, 1.0, 0.125, 1.0, 0.375, 1.0, 0.5, 1.0, 0.5, 1.0, 0.375, 1.0, 0.625, 1.0, 0.75, 1.0, 0.75, 1.0, 0.625, 1.0, 0.875, 1.0, 1.0, 1.0, 1.0, 1.0, 0.875, 1.0, 0.0, 1.0, 0.125, 1.0, 0.125, 1.0, 0.0, 1.0, 0.25, 1.0, 0.375, 1.0, 0.375, 1.0, 0.25, 1.0, 0.5, 1.0, 0.625, 1.0, 0.625, 1.0, 0.5, 1.0, 0.0, 1.0, 0.125, 1.0, 0.125, 1.0, 0.0, 1.0, 0.25, 1.0, 0.375, 1.0, 0.375, 1.0, 0.25, 1.0, 0.5, 1.0, 0.625, 1.0, 0.625, 1.0, 0.5, 1.0, 0.75, 1.0, 0.875, 1.0, 0.875, 1.0, 0.75, 1.0, 0.125, 1.0, 0.25, 1.0, 0.25, 1.0, 0.125, 1.0, 0.375, 1.0, 0.5, 1.0, 0.5, 1.0, 0.375, 1.0, 0.625, 1.0, 0.75, 1.0, 0.75, 1.0, 0.625, 1.0, 0.875, 1.0, 1.0, 1.0, 1.0, 1.0, 0.875, 1.0, 0.625, 1.0, 0.75, 1.0, 0.75, 1.0, 0.625, 1.0, 0.875, 1.0, 1.0, 1.0, 1.0, 1.0, 0.875, 1.0, 0.0, 1.0, 0.125, 1.0, 0.125, 1.0, 0.0, 1.0, 0.25, 1.0, 0.375, 1.0, 0.375, 1.0, 0.25, 1.0, 0.5, 1.0, 0.625, 1.0, 0.625, 1.0, 0.5, 1.0, 0.75, 1.0, 0.875, 1.0, 0.875, 1.0, 0.75, 1.0, 0.125, 1.0, 0.25, 1.0, 0.25, 1.0, 0.125, 1.0, 0.375, 1.0, 0.5, 1.0, 0.5, 1.0, 0.375, 1.0, 0.0, 1.0, 0.125, 1.0, 0.4375, 1.0, 0.125, 1.0, 0.25, 1.0, 0.4375, 1.0, 0.25, 1.0, 0.375, 1.0, 0.4375, 1.0, 0.375, 1.0, 0.5, 1.0, 0.4375, 1.0, 0.5, 1.0, 0.625, 1.0, 0.4375, 1.0, 0.625, 1.0, 0.75, 1.0, 0.4375, 1.0, 0.75, 1.0, 0.875, 1.0, 0.4375, 1.0, 0.875, 1.0, 0.0, 1.0, 0.4375, 1.0, 0.125, 0.8548, 0.125, 0.9274, 0.0, 0.9274, 0.0, 0.8548, 1.0, 0.7052, 1.0, 0.8548, 0.875, 0.8548, 0.875, 0.7052, 0.875, 0.7052, 0.875, 0.8548, 0.75, 0.8548, 0.75, 0.7052, 0.75, 0.7052, 0.75, 0.8548, 0.625, 0.8548, 0.625, 0.7052, 0.625, 0.7052, 0.625, 0.8548, 0.5, 0.8548, 0.5, 0.7052, 0.5, 0.7052, 0.5, 0.8548, 0.375, 0.8548, 0.375, 0.7052, 0.375, 0.7052, 0.375, 0.8548, 0.25, 0.8548, 0.25, 0.7052, 0.25, 0.7052, 0.25, 0.8548, 0.125, 0.8548, 0.125, 0.7052, 1.0, 0.54, 1.0, 0.7052, 0.875, 0.7052, 0.875, 0.54, 0.875, 0.54, 0.875, 0.7052, 0.75, 0.7052, 0.75, 0.54, 0.75, 0.54, 0.75, 0.7052, 0.625, 0.7052, 0.625, 0.54, 0.625, 0.54, 0.625, 0.7052, 0.5, 0.7052, 0.5, 0.54, 0.5, 0.54, 0.5, 0.7052, 0.375, 0.7052, 0.375, 0.54, 0.375, 0.54, 0.375, 0.7052, 0.25, 0.7052, 0.25, 0.54, 0.25, 0.54, 0.25, 0.7052, 0.125, 0.7052, 0.125, 0.54, 0.125, 0.54, 0.125, 0.7052, 0.0, 0.7052, 0.0, 0.54, 0.125, 0.9274, 0.125, 1.0, 0.0, 1.0, 0.0, 0.9274, 0.25, 0.8548, 0.25, 0.9274, 0.125, 0.9274, 0.125, 0.8548, 0.375, 0.8548, 0.375, 0.9274, 0.25, 0.9274, 0.25, 0.8548, 0.5, 0.8548, 0.5, 0.9274, 0.375, 0.9274, 0.375, 0.8548, 0.625, 0.8548, 0.625, 0.9274, 0.5, 0.9274, 0.5, 0.8548, 0.75, 0.8548, 0.75, 0.9274, 0.625, 0.9274, 0.625, 0.8548, 0.875, 0.8548, 0.875, 0.9274, 0.75, 0.9274, 0.75, 0.8548, 1.0, 0.8548, 1.0, 0.9274, 0.875, 0.9274, 0.875, 0.8548])
me_mushroom_5.use_remesh_fix_poles = True
me_mushroom_5.use_remesh_preserve_attributes = False
me_mushroom_5.use_mirror_vertex_groups = False
me_mushroom_5.update()

# ---- objects
ob_mushroom_1 = bpy.data.objects.new('Mushroom 1', me_mushroom_1)
ob_mushroom_2 = bpy.data.objects.new('Mushroom 2', me_mushroom_2)
ob_mushroom_3 = bpy.data.objects.new('Mushroom 3', me_mushroom_3)
ob_mushroom_4 = bpy.data.objects.new('Mushroom 4', me_cylinder)
ob_mushroom_5 = bpy.data.objects.new('Mushroom 5', me_mushroom_5)
ob_reference_mushroom_1 = bpy.data.objects.new('Reference Mushroom 1', None)
ob_reference_mushroom_2 = bpy.data.objects.new('Reference Mushroom 2', None)

# ---- transforms, parenting, visibility, modifiers, constraints
ob_mushroom_1.location = (3.78, -1.224e-07, 0.9106)
ob_mushroom_1.scale = (0.196, 0.196, 0.9001)
ob_mushroom_1.lineart.crease_threshold = 0.0
ob_mushroom_2.location = (3.78, -1.224e-07, 0.9106)
ob_mushroom_2.scale = (0.196, 0.196, 0.9001)
ob_mushroom_2.lineart.crease_threshold = 0.0
ob_mushroom_3.location = (14.11, 8.639e-08, 1.022)
ob_mushroom_3.scale = (0.8604, 0.8604, 0.8604)
ob_mushroom_3.lineart.crease_threshold = 0.0
ob_mushroom_4.location = (-0.4738, 8.639e-08, -0.643)
ob_mushroom_4.lineart.crease_threshold = 0.0
ob_mushroom_5.location = (9.149, 8.639e-08, 0.357)
ob_mushroom_5.lineart.crease_threshold = 0.0
ob_reference_mushroom_1.location = (0.0624, 7.237, 2.973)
ob_reference_mushroom_1.rotation_euler = (1.571, -0.0, -0.0)
ob_reference_mushroom_1.scale = (2.002, 2.002, 2.002)
ob_reference_mushroom_1.empty_display_type = 'IMAGE'
ob_reference_mushroom_1.empty_display_size = 5.0
ob_reference_mushroom_1.use_empty_image_alpha = True
ob_reference_mushroom_1.color = (1.0, 1.0, 1.0, 0.33)
ob_reference_mushroom_1.lineart.crease_threshold = 0.0
ob_reference_mushroom_2.location = (7.448, 7.141, 1.066)
ob_reference_mushroom_2.rotation_euler = (1.571, -0.0, -0.0)
ob_reference_mushroom_2.empty_display_type = 'IMAGE'
ob_reference_mushroom_2.empty_display_size = 10.45
ob_reference_mushroom_2.empty_image_offset = (-0.2392, -0.2392)
ob_reference_mushroom_2.use_empty_image_alpha = True
ob_reference_mushroom_2.color = (1.0, 1.0, 1.0, 0.33)
ob_reference_mushroom_2.lineart.crease_threshold = 0.0

# ---- collection membership
col_mushrooms.objects.link(ob_mushroom_1)
col_mushrooms.objects.link(ob_mushroom_2)
col_mushrooms.objects.link(ob_mushroom_3)
col_mushrooms.objects.link(ob_mushroom_4)
col_mushrooms.objects.link(ob_mushroom_5)
col_references.objects.link(ob_reference_mushroom_1)
col_references.objects.link(ob_reference_mushroom_2)

# ---- scene / render settings (as saved in the file)
scene.frame_start = 1; scene.frame_end = 250; scene.frame_set(1)
scene.render.engine = 'BLENDER_EEVEE_NEXT'
scene.cycles.use_denoising = False
scene.cycles.samples = 128
scene.cycles.sampling_pattern = 'TABULATED_SOBOL'
scene.cycles.use_adaptive_sampling = False
scene.cycles.use_light_tree = False
scene.view_settings.view_transform = 'Filmic'
bpy.context.view_layer.update()

# ---- added for rendering (the .blend has no active camera and no usable light): camera, sun
cam_auto = bpy.data.cameras.new('AutoCamera')
cam_auto.lens = 50.0
cam_auto.sensor_width = 36.0
cam_auto.clip_end = 1000.0
ob_auto_camera = bpy.data.objects.new('AutoCamera', cam_auto)
scene.collection.objects.link(ob_auto_camera)
ob_auto_camera.location = (21.5615, -16.7914, 13.0644)
ob_auto_camera.rotation_euler = (1.09748, -7.21219e-08, 0.694738)
scene.camera = ob_auto_camera
light_auto_sun = bpy.data.lights.new('AutoSun', 'SUN')
light_auto_sun.energy = 3.0
light_auto_sun.angle = 0.0523599
ob_auto_sun = bpy.data.objects.new('AutoSun', light_auto_sun)
scene.collection.objects.link(ob_auto_sun)
ob_auto_sun.rotation_euler = (0.872665, 0.174533, 0.523599)
bpy.context.view_layer.update()

